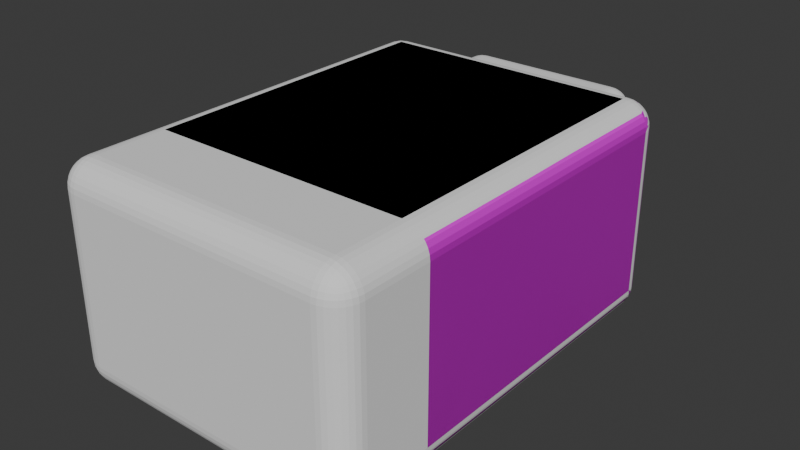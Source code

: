 # Source: hallwaySection_end_002.blend  (saved by Blender 4.0.36; exported with 4.5.12 LTS)
import bpy
from mathutils import Matrix  # noqa: F401  (used for matrix-valued properties, if any)

bpy.ops.wm.read_factory_settings(use_empty=True)
scene = bpy.context.scene
scene.name = 'Scene'

# ---- collections
col_collection = bpy.data.collections.new('Collection'); scene.collection.children.link(col_collection)
col_cutouts = bpy.data.collections.new('Cutouts'); scene.collection.children.link(col_cutouts)

# ---- images (referenced by path relative to the original .blend; pixels are not part of the script)
import os
ASSET_DIR = os.environ.get("B2B_ASSET_DIR", "")  # directory of the original .blend (textures are referenced by path, not embedded)
HERE = os.path.dirname(os.path.abspath(__file__))  # packed textures are extracted next to this script under _unpacked/

def load_image(name, relpath, width, height, colorspace="sRGB"):
    """Load a texture the original file referenced (path relative to the .blend, or extracted next to this script)."""
    p = next((c for c in (os.path.join(HERE, relpath), os.path.join(ASSET_DIR, relpath)) if relpath and os.path.exists(c)), "")
    if p:
        img = bpy.data.images.load(p, check_existing=True)
        img.name = name
    else:  # same state as the original file: an image datablock whose file is absent (Cycles renders it pink)
        img = bpy.data.images.new(name, width, height)
        img.source = "FILE"
        img.filepath = "//" + (relpath or name)
    img.colorspace_settings.name = colorspace
    return img
img_displacement_2k__tj4kedvcw_exr = load_image('Displacement_2K__tj4kedvcw.exr', 'Displacement_2K__tj4kedvcw.exr', 1024, 1024, 'Non-Color')
img_albedo_2k__tj4kedvcw_jpg = load_image('Albedo_2K__tj4kedvcw.jpg', 'Albedo_2K__tj4kedvcw.jpg', 1024, 1024, 'sRGB')
img_roughness_2k__tj4kedvcw_jpg = load_image('Roughness_2K__tj4kedvcw.jpg', 'Roughness_2K__tj4kedvcw.jpg', 1024, 1024, 'Non-Color')
img_normal_2k__tj4kedvcw_jpg = load_image('Normal_2K__tj4kedvcw.jpg', 'Normal_2K__tj4kedvcw.jpg', 1024, 1024, 'Non-Color')
img_ao_2k__tj4kedvcw_jpg = load_image('AO_2K__tj4kedvcw.jpg', 'AO_2K__tj4kedvcw.jpg', 1024, 1024, 'Non-Color')

# ---- materials (node trees are filled in below, after node groups)
mat_floor = bpy.data.materials.new('Floor')
mat_floor.use_transparent_shadow = False
mat_wall = bpy.data.materials.new('Wall')
mat_wall.use_transparent_shadow = False
mat_ceiling = bpy.data.materials.new('Ceiling')
mat_ceiling.use_transparent_shadow = False
mat_doorway = bpy.data.materials.new('Doorway')
mat_doorway.use_transparent_shadow = False

# ---- material node trees
mat_floor.use_nodes = True; mat_floor.node_tree.nodes.clear()
_N = mat_floor.node_tree.nodes; _L = mat_floor.node_tree.links
n0 = _N.new('ShaderNodeBsdfPrincipled'); n0.name = 'Principled BSDF'; n0.location = (10, 300)
n0.inputs[3].default_value = 1.45
n1 = _N.new('ShaderNodeOutputMaterial'); n1.name = 'Material Output'; n1.location = (300, 300)
_L.new(n0.outputs[0], n1.inputs[0])
n1.is_active_output = True
mat_wall.use_nodes = True; mat_wall.node_tree.nodes.clear()
_N = mat_wall.node_tree.nodes; _L = mat_wall.node_tree.links
n0 = _N.new('ShaderNodeOutputMaterial'); n0.name = 'Material Output'; n0.location = (300, 300)
n1 = _N.new('ShaderNodeBsdfPrincipled'); n1.name = 'Principled BSDF'; n1.location = (10, 300)
n1.inputs[3].default_value = 1.45
n2 = _N.new('ShaderNodeTexImage'); n2.name = 'Image Texture'; n2.location = (89, -1161)
n2.label = 'Displacement'
n2.image = img_displacement_2k__tj4kedvcw_exr
n3 = _N.new('ShaderNodeDisplacement'); n3.name = 'Displacement'; n3.location = (110, -400)
n3.inputs[2].default_value = 1.0
n4 = _N.new('ShaderNodeTexImage'); n4.name = 'Image Texture.001'; n4.location = (89, -321)
n4.label = 'Base Color'
n4.image = img_albedo_2k__tj4kedvcw_jpg
n5 = _N.new('ShaderNodeTexImage'); n5.name = 'Image Texture.002'; n5.location = (89, -601)
n5.label = 'Roughness'
n5.image = img_roughness_2k__tj4kedvcw_jpg
n6 = _N.new('ShaderNodeTexImage'); n6.name = 'Image Texture.003'; n6.location = (89, -881)
n6.label = 'Normal'
n6.image = img_normal_2k__tj4kedvcw_jpg
n7 = _N.new('ShaderNodeNormalMap'); n7.name = 'Normal Map'; n7.location = (-240, -340)
n8 = _N.new('ShaderNodeTexImage'); n8.name = 'Image Texture.004'; n8.location = (89, -41)
n8.label = 'Ambient Occlusion'
n8.image = img_ao_2k__tj4kedvcw_jpg
n9 = _N.new('ShaderNodeMapping'); n9.name = 'Mapping'; n9.location = (233, -41)
n10 = _N.new('NodeReroute'); n10.name = 'Reroute'; n10.location = (39, -711)
n10.width = 16
n10.socket_idname = 'NodeSocketVector'
n11 = _N.new('ShaderNodeTexCoord'); n11.name = 'Texture Coordinate'; n11.location = (33, -41)
n12 = _N.new('NodeFrame'); n12.name = 'Frame'; n12.location = (-1273, 341)
n12.label = 'Mapping'
n12.width = 405
n13 = _N.new('NodeFrame'); n13.name = 'Frame.001'; n13.location = (-629, 541)
n13.label = 'Textures'
n13.width = 362
n2.parent = n13
n4.parent = n13
n5.parent = n13
n6.parent = n13
n8.parent = n13
n9.parent = n12
n10.parent = n13
n11.parent = n12
_L.new(n1.outputs[0], n0.inputs[0])
_L.new(n2.outputs[0], n3.inputs[0])
_L.new(n3.outputs[0], n0.inputs[2])
_L.new(n4.outputs[0], n1.inputs[0])
_L.new(n5.outputs[0], n1.inputs[2])
_L.new(n6.outputs[0], n7.inputs[1])
_L.new(n7.outputs[0], n1.inputs[5])
_L.new(n10.outputs[0], n8.inputs[0])
_L.new(n10.outputs[0], n4.inputs[0])
_L.new(n10.outputs[0], n5.inputs[0])
_L.new(n10.outputs[0], n6.inputs[0])
_L.new(n10.outputs[0], n2.inputs[0])
_L.new(n9.outputs[0], n10.inputs[0])
_L.new(n11.outputs[2], n9.inputs[0])
n0.is_active_output = True
mat_ceiling.use_nodes = True; mat_ceiling.node_tree.nodes.clear()
_N = mat_ceiling.node_tree.nodes; _L = mat_ceiling.node_tree.links
n0 = _N.new('ShaderNodeBsdfPrincipled'); n0.name = 'Principled BSDF'; n0.location = (10, 300)
n0.inputs[3].default_value = 1.45
n1 = _N.new('ShaderNodeOutputMaterial'); n1.name = 'Material Output'; n1.location = (300, 300)
_L.new(n0.outputs[0], n1.inputs[0])
n1.is_active_output = True
mat_doorway.use_nodes = True; mat_doorway.node_tree.nodes.clear()
_N = mat_doorway.node_tree.nodes; _L = mat_doorway.node_tree.links
n0 = _N.new('ShaderNodeBsdfPrincipled'); n0.name = 'Principled BSDF'; n0.location = (10, 300)
n0.inputs[3].default_value = 1.45
n1 = _N.new('ShaderNodeOutputMaterial'); n1.name = 'Material Output'; n1.location = (300, 300)
_L.new(n0.outputs[0], n1.inputs[0])
n1.is_active_output = True

# ---- world
world_world = bpy.data.worlds.new('World'); scene.world = world_world
world_world.use_nodes = True; world_world.node_tree.nodes.clear()
_N = world_world.node_tree.nodes; _L = world_world.node_tree.links
n0 = _N.new('ShaderNodeOutputWorld'); n0.name = 'World Output'; n0.location = (300, 300)
n1 = _N.new('ShaderNodeBackground'); n1.name = 'Background'; n1.location = (10, 300)
n1.inputs[0].default_value = (0.05088, 0.05088, 0.05088, 1.0)
_L.new(n1.outputs[0], n0.inputs[0])
n0.is_active_output = True
world_world.color = (0.05088, 0.05088, 0.05088)
world_world.use_sun_shadow = False
world_world.sun_shadow_jitter_overblur = 0.0

# ---- meshes
me_cube_002 = bpy.data.meshes.new('Cube.002')
me_cube_002.from_pydata([(-3.5, -0.4, 0.1), (-3.8, -0.4, 0.4), (-3.5, -0.1, 0.4), (-3.559, -0.4, 0.1058), (-3.615, -0.4, 0.1228), (-3.667, -0.4, 0.1506), (-3.712, -0.4, 0.1879), (-3.5, -0.3415, 0.1058), (-3.561, -0.3397, 0.1125), (-3.618, -0.3396, 0.1308), (-3.667, -0.3401, 0.158), (-3.708, -0.3404, 0.192), (-3.5, -0.2852, 0.1228), (-3.561, -0.2824, 0.1309), (-3.616, -0.2839, 0.1491), (-3.661, -0.2874, 0.1736), (-3.697, -0.2894, 0.2028), (-3.5, -0.2333, 0.1506), (-3.56, -0.2328, 0.1583), (-3.613, -0.2386, 0.1737), (-3.653, -0.2467, 0.1926), (-3.684, -0.2511, 0.2159), (-3.673, -0.2268, 0.2268), (-3.794, -0.3415, 0.4), (-3.777, -0.2852, 0.4), (-3.749, -0.2333, 0.4), (-3.712, -0.1879, 0.4), (-3.794, -0.4, 0.3415), (-3.787, -0.3389, 0.3397), (-3.769, -0.2822, 0.3396), (-3.742, -0.2331, 0.3401), (-3.708, -0.1922, 0.3404), (-3.777, -0.4, 0.2852), (-3.769, -0.3389, 0.2824), (-3.751, -0.2836, 0.2839), (-3.726, -0.2386, 0.2874), (-3.697, -0.2028, 0.2894), (-3.749, -0.4, 0.2333), (-3.742, -0.3397, 0.2328), (-3.726, -0.2872, 0.2386), (-3.707, -0.2467, 0.2467), (-3.684, -0.2159, 0.2511), (-3.5, -0.1058, 0.3415), (-3.5, -0.1228, 0.2852), (-3.5, -0.1506, 0.2333), (-3.5, -0.1879, 0.1879), (-3.559, -0.1058, 0.4), (-3.56, -0.1125, 0.3389), (-3.56, -0.1308, 0.2822), (-3.56, -0.158, 0.2331), (-3.56, -0.192, 0.1922), (-3.615, -0.1228, 0.4), (-3.618, -0.1309, 0.3389), (-3.616, -0.1491, 0.2836), (-3.613, -0.1736, 0.2386), (-3.611, -0.2028, 0.2028), (-3.667, -0.1506, 0.4), (-3.667, -0.1583, 0.3397), (-3.661, -0.1737, 0.2872), (-3.653, -0.1926, 0.2467), (-3.649, -0.2159, 0.2159), (-3.5, -0.4, 2.6), (-3.5, -0.1, 2.3), (-3.8, -0.4, 2.3), (-3.5, -0.3415, 2.594), (-3.5, -0.2852, 2.577), (-3.5, -0.2333, 2.549), (-3.5, -0.1879, 2.512), (-3.559, -0.4, 2.594), (-3.56, -0.3389, 2.587), (-3.56, -0.2822, 2.569), (-3.56, -0.2331, 2.542), (-3.56, -0.1922, 2.508), (-3.615, -0.4, 2.577), (-3.618, -0.3389, 2.569), (-3.616, -0.2836, 2.551), (-3.613, -0.2386, 2.526), (-3.611, -0.2028, 2.497), (-3.667, -0.4, 2.549), (-3.667, -0.3397, 2.542), (-3.661, -0.2872, 2.526), (-3.653, -0.2467, 2.507), (-3.649, -0.2159, 2.484), (-3.673, -0.2268, 2.473), (-3.559, -0.1058, 2.3), (-3.615, -0.1228, 2.3), (-3.667, -0.1506, 2.3), (-3.712, -0.1879, 2.3), (-3.5, -0.1058, 2.359), (-3.561, -0.1125, 2.36), (-3.618, -0.1308, 2.36), (-3.667, -0.158, 2.36), (-3.708, -0.192, 2.36), (-3.5, -0.1228, 2.415), (-3.561, -0.1309, 2.418), (-3.616, -0.1491, 2.416), (-3.661, -0.1736, 2.413), (-3.697, -0.2028, 2.411), (-3.5, -0.1506, 2.467), (-3.56, -0.1583, 2.467), (-3.613, -0.1737, 2.461), (-3.653, -0.1926, 2.453), (-3.684, -0.2159, 2.449), (-3.794, -0.4, 2.359), (-3.777, -0.4, 2.415), (-3.749, -0.4, 2.467), (-3.712, -0.4, 2.512), (-3.794, -0.3415, 2.3), (-3.787, -0.3397, 2.361), (-3.769, -0.3396, 2.418), (-3.742, -0.3401, 2.467), (-3.708, -0.3404, 2.508), (-3.777, -0.2852, 2.3), (-3.769, -0.2824, 2.361), (-3.751, -0.2839, 2.416), (-3.726, -0.2874, 2.461), (-3.697, -0.2894, 2.497), (-3.749, -0.2333, 2.3), (-3.742, -0.2328, 2.36), (-3.726, -0.2386, 2.413), (-3.707, -0.2467, 2.453), (-3.684, -0.2511, 2.484), (-0.5, -0.4, 0.1), (-0.5, -0.1, 0.4), (-0.2, -0.4, 0.4), (-0.5, -0.3415, 0.1058), (-0.5, -0.2852, 0.1228), (-0.5, -0.2333, 0.1506), (-0.5, -0.1879, 0.1879), (-0.4415, -0.4, 0.1058), (-0.4397, -0.3389, 0.1125), (-0.4396, -0.2822, 0.1308), (-0.4401, -0.2331, 0.158), (-0.4404, -0.1922, 0.192), (-0.3852, -0.4, 0.1228), (-0.3824, -0.3389, 0.1309), (-0.3839, -0.2836, 0.1491), (-0.3874, -0.2386, 0.1736), (-0.3894, -0.2028, 0.2028), (-0.3333, -0.4, 0.1506), (-0.3328, -0.3397, 0.1583), (-0.3386, -0.2872, 0.1737), (-0.3467, -0.2467, 0.1926), (-0.3511, -0.2159, 0.2159), (-0.3268, -0.2268, 0.2268), (-0.4415, -0.1058, 0.4), (-0.3852, -0.1228, 0.4), (-0.3333, -0.1506, 0.4), (-0.2879, -0.1879, 0.4), (-0.5, -0.1058, 0.3415), (-0.4389, -0.1125, 0.3397), (-0.3822, -0.1308, 0.3396), (-0.3331, -0.158, 0.3401), (-0.2922, -0.192, 0.3404), (-0.5, -0.1228, 0.2852), (-0.4389, -0.1309, 0.2824), (-0.3836, -0.1491, 0.2839), (-0.3386, -0.1736, 0.2874), (-0.3028, -0.2028, 0.2894), (-0.5, -0.1506, 0.2333), (-0.4397, -0.1583, 0.2328), (-0.3872, -0.1737, 0.2386), (-0.3467, -0.1926, 0.2467), (-0.3159, -0.2159, 0.2511), (-0.2058, -0.4, 0.3415), (-0.2228, -0.4, 0.2852), (-0.2506, -0.4, 0.2333), (-0.2879, -0.4, 0.1879), (-0.2058, -0.3415, 0.4), (-0.2125, -0.3397, 0.3389), (-0.2308, -0.3396, 0.2822), (-0.258, -0.3401, 0.2331), (-0.292, -0.3404, 0.1922), (-0.2228, -0.2852, 0.4), (-0.2309, -0.2824, 0.3389), (-0.2491, -0.2839, 0.2836), (-0.2736, -0.2874, 0.2386), (-0.3028, -0.2894, 0.2028), (-0.2506, -0.2333, 0.4), (-0.2583, -0.2328, 0.3397), (-0.2737, -0.2386, 0.2872), (-0.2926, -0.2467, 0.2467), (-0.3159, -0.2511, 0.2159), (-0.5, -0.4, 2.6), (-0.2, -0.4, 2.3), (-0.5, -0.1, 2.3), (-0.4415, -0.4, 2.594), (-0.3852, -0.4, 2.577), (-0.3333, -0.4, 2.549), (-0.2879, -0.4, 2.512), (-0.5, -0.3415, 2.594), (-0.4389, -0.3397, 2.587), (-0.3822, -0.3396, 2.569), (-0.3331, -0.3401, 2.542), (-0.2922, -0.3404, 2.508), (-0.5, -0.2852, 2.577), (-0.4389, -0.2824, 2.569), (-0.3836, -0.2839, 2.551), (-0.3386, -0.2874, 2.526), (-0.3028, -0.2894, 2.497), (-0.5, -0.2333, 2.549), (-0.4397, -0.2328, 2.542), (-0.3872, -0.2386, 2.526), (-0.3467, -0.2467, 2.507), (-0.3159, -0.2511, 2.484), (-0.3268, -0.2268, 2.473), (-0.2058, -0.3415, 2.3), (-0.2228, -0.2852, 2.3), (-0.2506, -0.2333, 2.3), (-0.2879, -0.1879, 2.3), (-0.2058, -0.4, 2.359), (-0.2125, -0.3389, 2.36), (-0.2308, -0.2822, 2.36), (-0.258, -0.2331, 2.36), (-0.292, -0.1922, 2.36), (-0.2228, -0.4, 2.415), (-0.2309, -0.3389, 2.418), (-0.2491, -0.2836, 2.416), (-0.2736, -0.2386, 2.413), (-0.3028, -0.2028, 2.411), (-0.2506, -0.4, 2.467), (-0.2583, -0.3397, 2.467), (-0.2737, -0.2872, 2.461), (-0.2926, -0.2467, 2.453), (-0.3159, -0.2159, 2.449), (-0.5, -0.1058, 2.359), (-0.5, -0.1228, 2.415), (-0.5, -0.1506, 2.467), (-0.5, -0.1879, 2.512), (-0.4415, -0.1058, 2.3), (-0.4397, -0.1125, 2.361), (-0.4396, -0.1308, 2.418), (-0.4401, -0.158, 2.467), (-0.4404, -0.192, 2.508), (-0.3852, -0.1228, 2.3), (-0.3824, -0.1309, 2.361), (-0.3839, -0.1491, 2.416), (-0.3874, -0.1736, 2.461), (-0.3894, -0.2028, 2.497), (-0.3333, -0.1506, 2.3), (-0.3328, -0.1583, 2.36), (-0.3386, -0.1737, 2.413), (-0.3467, -0.1926, 2.453), (-0.3511, -0.2159, 2.484), (-3.125, 2.01e-07, 2.1), (-3.106, 2.19e-07, 2.196), (-3.12, 2.109e-07, 2.149), (-3.052, 2.28e-07, 2.277), (-2.924, 2.221e-07, 2.345), (-2.971, 2.267e-07, 2.331), (-3.014, 2.286e-07, 2.308), (-3.083, 2.247e-07, 2.239), (-0.9861, -1.037e-07, 2.308), (-1.029, -9.156e-08, 2.331), (-1.076, -8.073e-08, 2.345), (-0.9171, -1.303e-07, 2.239), (-0.8798, -1.563e-07, 2.149), (-0.894, -1.436e-07, 2.196), (-0.9482, -1.168e-07, 2.277), (-1.125, -7.168e-08, 2.35), (-2.875, 2.152e-07, 2.35), (-3.12, -1.635e-07, 0.3012), (-3.125, -1.579e-07, 0.35), (-3.083, -1.763e-07, 0.2111), (-3.113, -1.666e-07, 0.2778), (-3.106, -1.697e-07, 0.2543), (-3.014, -1.896e-07, 0.1421), (-2.924, -2.014e-07, 0.1048), (-2.971, -1.958e-07, 0.119), (-2.875, -2.062e-07, 0.1), (-3.052, -1.83e-07, 0.1732), (-1.029, -3.643e-07, 0.119), (-1.076, -3.617e-07, 0.1048), (-0.9482, -3.655e-07, 0.1732), (-0.9861, -3.656e-07, 0.1421), (-0.8869, -3.597e-07, 0.2778), (-0.8798, -3.578e-07, 0.3012), (-0.894, -3.616e-07, 0.2543), (-0.875, -3.531e-07, 0.35), (-0.875, -1.668e-07, 2.1), (-0.9171, -3.642e-07, 0.2111), (-1.125, -3.58e-07, 0.1), (-3.712, -4.0, 2.512), (-3.667, -4.0, 2.549), (-3.559, -4.0, 2.594), (-3.615, -4.0, 2.577), (-0.3333, -4.0, 2.549), (-0.3852, -4.0, 2.577), (-0.4415, -4.0, 2.594), (-3.5, -4.0, 2.6), (-0.2506, -4.0, 0.2333), (-0.2506, -4.0, 2.467), (-0.2573, -4.0, 2.475), (-0.2058, -4.0, 0.3415), (-0.2, -4.0, 0.4), (-0.2, -4.0, 2.3), (-0.2058, -4.0, 2.359), (-0.2228, -4.0, 0.2852), (-0.2228, -4.0, 2.415), (-0.2879, -4.0, 2.512), (-0.5, -4.0, 2.6), (-3.8, -4.0, 0.4), (-3.8, -4.0, 2.3), (-3.794, -4.0, 0.3415), (-3.794, -4.0, 2.359), (-3.777, -4.0, 2.415), (-3.749, -4.0, 0.2333), (-3.743, -4.0, 0.2251), (-3.749, -4.0, 2.467), (-3.777, -4.0, 0.2852), (-3.667, -4.0, 0.1506), (-3.559, -4.0, 0.1058), (-3.615, -4.0, 0.1228), (-0.4415, -4.0, 0.1058), (-0.3333, -4.0, 0.1506), (-0.2879, -4.0, 0.1879), (-0.5, -4.0, 0.1), (-0.3852, -4.0, 0.1228), (-3.5, -4.0, 0.1), (-3.712, -4.0, 0.1879), (-3.133, -0.1, 2.1), (-3.125, -0.09151, 2.1), (-3.131, -0.09958, 2.1), (-3.128, -0.09838, 2.1), (-3.127, -0.0965, 2.1), (-3.125, -0.09414, 2.1), (-3.129, -0.1, 2.15), (-3.12, -0.09151, 2.149), (-3.126, -0.09958, 2.15), (-3.124, -0.09838, 2.149), (-3.122, -0.0965, 2.149), (-3.121, -0.09414, 2.149), (-3.106, -0.09151, 2.196), (-3.114, -0.1, 2.199), (-3.106, -0.09414, 2.196), (-3.107, -0.0965, 2.196), (-3.109, -0.09838, 2.197), (-3.111, -0.09958, 2.198), (-3.052, -0.09151, 2.277), (-3.058, -0.1, 2.282), (-3.052, -0.09414, 2.277), (-3.053, -0.0965, 2.278), (-3.054, -0.09838, 2.279), (-3.056, -0.09958, 2.281), (-3.09, -0.1, 2.244), (-3.083, -0.09151, 2.239), (-3.088, -0.09958, 2.242), (-3.086, -0.09838, 2.241), (-3.084, -0.0965, 2.24), (-3.083, -0.09414, 2.239), (-0.9171, -0.09151, 2.239), (-0.91, -0.1, 2.244), (-0.9168, -0.09414, 2.239), (-0.9158, -0.0965, 2.24), (-0.9142, -0.09838, 2.241), (-0.9122, -0.09958, 2.242), (-0.9417, -0.1, 2.282), (-0.9482, -0.09151, 2.277), (-0.9437, -0.09958, 2.281), (-0.9455, -0.09838, 2.279), (-0.947, -0.0965, 2.278), (-0.9479, -0.09414, 2.277), (-0.8665, -0.1, 2.1), (-0.875, -0.09151, 2.1), (-0.8691, -0.09958, 2.1), (-0.8715, -0.09838, 2.1), (-0.8734, -0.0965, 2.1), (-0.8746, -0.09414, 2.1), (-0.8714, -0.1, 2.15), (-0.8798, -0.09151, 2.149), (-0.874, -0.09958, 2.15), (-0.8764, -0.09838, 2.149), (-0.8782, -0.0965, 2.149), (-0.8794, -0.09414, 2.149), (-0.8862, -0.1, 2.199), (-0.894, -0.09151, 2.196), (-0.8886, -0.09958, 2.198), (-0.8908, -0.09838, 2.197), (-0.8925, -0.0965, 2.196), (-0.8936, -0.09414, 2.196), (-0.9723, -0.09151, 2.297), (-0.9634, -0.1, 2.3), (-0.973, -0.09414, 2.298), (-0.9723, -0.0965, 2.299), (-0.9703, -0.09838, 2.299), (-0.9672, -0.09958, 2.3), (-3.028, -0.09151, 2.297), (-3.037, -0.1, 2.3), (-3.027, -0.09414, 2.298), (-3.028, -0.0965, 2.299), (-3.03, -0.09838, 2.299), (-3.033, -0.09958, 2.3), (-0.875, -0.09151, 0.3998), (-0.8665, -0.1, 0.4), (-0.8746, -0.09414, 0.3999), (-0.8734, -0.0965, 0.3999), (-0.8715, -0.09838, 0.4), (-0.8691, -0.09958, 0.4), (-3.125, -0.09151, 0.3998), (-3.133, -0.1, 0.4), (-3.125, -0.09414, 0.3999), (-3.127, -0.0965, 0.3999), (-3.128, -0.09838, 0.4), (-3.131, -0.09958, 0.4), (-2.875, -0.3898, 0.1), (-2.875, -0.4, 0.1), (-2.875, -0.3918, 0.1), (-2.875, -0.3939, 0.1), (-2.875, -0.3959, 0.1), (-2.875, -0.398, 0.1), (-1.125, -0.4, 0.1), (-1.125, -0.3898, 0.1), (-1.125, -0.398, 0.1), (-1.125, -0.3959, 0.1), (-1.125, -0.3939, 0.1), (-1.125, -0.3918, 0.1), (-2.93, -0.3532, 0.1046), (-2.924, -0.341, 0.1048), (-2.928, -0.3521, 0.1047), (-2.926, -0.3501, 0.1047), (-2.925, -0.3474, 0.1048), (-2.924, -0.3442, 0.1048), (-2.934, -0.3415, 0.1058), (-2.926, -0.3324, 0.1056), (-2.932, -0.341, 0.1058), (-2.93, -0.3397, 0.1057), (-2.928, -0.3377, 0.1057), (-2.927, -0.3352, 0.1057), (-1.066, -0.3415, 0.1058), (-1.074, -0.3324, 0.1056), (-1.068, -0.341, 0.1058), (-1.07, -0.3397, 0.1057), (-1.072, -0.3377, 0.1057), (-1.073, -0.3352, 0.1057), (-1.07, -0.3532, 0.1046), (-1.076, -0.341, 0.1048), (-1.072, -0.3521, 0.1047), (-1.074, -0.3501, 0.1047), (-1.075, -0.3474, 0.1048), (-1.076, -0.3442, 0.1048), (-2.979, -0.2967, 0.1194), (-2.971, -0.2882, 0.119), (-2.976, -0.2965, 0.1193), (-2.974, -0.2955, 0.1192), (-2.972, -0.2936, 0.1191), (-2.971, -0.2911, 0.119), (-2.985, -0.2852, 0.1228), (-2.977, -0.2767, 0.1225), (-2.983, -0.2848, 0.1228), (-2.981, -0.2836, 0.1228), (-2.979, -0.2817, 0.1227), (-2.978, -0.2793, 0.1226), (-1.023, -0.2767, 0.1225), (-1.015, -0.2852, 0.1228), (-1.022, -0.2793, 0.1226), (-1.021, -0.2817, 0.1227), (-1.019, -0.2836, 0.1228), (-1.017, -0.2848, 0.1228), (-1.021, -0.2967, 0.1194), (-1.029, -0.2882, 0.119), (-1.024, -0.2965, 0.1193), (-1.026, -0.2955, 0.1192), (-1.028, -0.2936, 0.1191), (-1.029, -0.2911, 0.119), (-3.022, -0.2484, 0.1425), (-3.014, -0.2399, 0.1421), (-3.02, -0.2482, 0.1424), (-3.017, -0.2471, 0.1423), (-3.015, -0.2452, 0.1422), (-3.014, -0.2427, 0.1422), (-3.032, -0.2333, 0.1506), (-3.024, -0.2249, 0.1501), (-3.03, -0.2329, 0.1505), (-3.027, -0.2317, 0.1505), (-3.025, -0.2299, 0.1504), (-3.024, -0.2275, 0.1503), (-0.9679, -0.2333, 0.1506), (-0.9764, -0.2249, 0.1501), (-0.9704, -0.2329, 0.1505), (-0.9727, -0.2317, 0.1505), (-0.9745, -0.2299, 0.1504), (-0.9758, -0.2275, 0.1503), (-0.9777, -0.2484, 0.1425), (-0.9861, -0.2399, 0.1421), (-0.9803, -0.2482, 0.1424), (-0.9826, -0.2471, 0.1423), (-0.9845, -0.2452, 0.1422), (-0.9857, -0.2427, 0.1422), (-3.052, -0.1967, 0.1732), (-3.06, -0.2053, 0.1736), (-3.052, -0.1995, 0.1732), (-3.053, -0.2019, 0.1733), (-3.055, -0.2038, 0.1734), (-3.058, -0.205, 0.1735), (-3.063, -0.1794, 0.1874), (-3.072, -0.1879, 0.1879), (-3.064, -0.182, 0.1875), (-3.065, -0.1844, 0.1877), (-3.067, -0.1863, 0.1878), (-3.069, -0.1875, 0.1878), (-0.9366, -0.1794, 0.1874), (-0.9281, -0.1879, 0.1879), (-0.9361, -0.182, 0.1875), (-0.9348, -0.1844, 0.1877), (-0.9329, -0.1863, 0.1878), (-0.9306, -0.1875, 0.1878), (-0.9398, -0.2053, 0.1736), (-0.9482, -0.1967, 0.1732), (-0.9424, -0.205, 0.1735), (-0.9448, -0.2038, 0.1734), (-0.9466, -0.2019, 0.1733), (-0.9478, -0.1995, 0.1732), (-3.091, -0.1685, 0.2115), (-3.083, -0.16, 0.2111), (-3.089, -0.1682, 0.2113), (-3.086, -0.167, 0.2113), (-3.084, -0.1651, 0.2112), (-3.083, -0.1627, 0.2111), (-3.103, -0.1506, 0.2333), (-3.094, -0.1421, 0.2328), (-3.1, -0.1501, 0.2333), (-3.098, -0.1489, 0.2332), (-3.096, -0.1471, 0.2331), (-3.095, -0.1447, 0.233), (-0.897, -0.1506, 0.2333), (-0.9055, -0.1421, 0.2328), (-0.8996, -0.1501, 0.2333), (-0.9019, -0.1489, 0.2332), (-0.9038, -0.1471, 0.2331), (-0.905, -0.1447, 0.233), (-0.9087, -0.1685, 0.2115), (-0.9171, -0.16, 0.2111), (-0.9113, -0.1682, 0.2113), (-0.9137, -0.167, 0.2113), (-0.9155, -0.1651, 0.2112), (-0.9167, -0.1627, 0.2111), (-3.114, -0.1391, 0.2547), (-3.106, -0.1306, 0.2543), (-3.112, -0.1388, 0.2546), (-3.109, -0.1376, 0.2545), (-3.108, -0.1357, 0.2544), (-3.106, -0.1333, 0.2543), (-3.124, -0.1228, 0.2852), (-3.115, -0.1144, 0.2847), (-3.121, -0.1224, 0.2852), (-3.119, -0.1212, 0.2851), (-3.117, -0.1193, 0.285), (-3.116, -0.117, 0.2849), (-0.8848, -0.1144, 0.2847), (-0.8763, -0.1228, 0.2852), (-0.8844, -0.117, 0.2849), (-0.8831, -0.1193, 0.285), (-0.8812, -0.1212, 0.2851), (-0.8789, -0.1224, 0.2852), (-0.8856, -0.1391, 0.2547), (-0.894, -0.1306, 0.2543), (-0.8882, -0.1388, 0.2546), (-0.8905, -0.1376, 0.2545), (-0.8924, -0.1357, 0.2544), (-0.8936, -0.1333, 0.2543), (-3.129, -0.1179, 0.3016), (-3.12, -0.1094, 0.3012), (-3.126, -0.1175, 0.3015), (-3.124, -0.1163, 0.3014), (-3.122, -0.1144, 0.3013), (-3.121, -0.112, 0.3012), (-3.133, -0.1058, 0.3415), (-3.124, -0.09731, 0.3409), (-3.13, -0.1054, 0.3414), (-3.128, -0.1042, 0.3414), (-3.126, -0.1023, 0.3412), (-3.125, -0.09992, 0.3411), (-0.8674, -0.1058, 0.3415), (-0.8759, -0.09731, 0.3409), (-0.87, -0.1054, 0.3414), (-0.8724, -0.1042, 0.3414), (-0.8742, -0.1023, 0.3412), (-0.8755, -0.09992, 0.3411), (-0.8713, -0.1179, 0.3016), (-0.8798, -0.1094, 0.3012), (-0.8739, -0.1175, 0.3015), (-0.8763, -0.1163, 0.3014), (-0.8782, -0.1144, 0.3013), (-0.8794, -0.112, 0.3012), (-3.125, -0.09642, 0.35), (-3.133, -0.1049, 0.3504), (-3.125, -0.09905, 0.35), (-3.127, -0.1014, 0.3501), (-3.128, -0.1033, 0.3502), (-3.131, -0.1045, 0.3503), (-0.8665, -0.1049, 0.3504), (-0.875, -0.09642, 0.35), (-0.8691, -0.1045, 0.3503), (-0.8715, -0.1033, 0.3502), (-0.8734, -0.1014, 0.3501), (-0.8746, -0.09905, 0.35), (-2.875, -0.1057, 2.358), (-2.875, -0.09679, 2.35), (-2.875, -0.1051, 2.356), (-2.875, -0.1037, 2.353), (-2.875, -0.1017, 2.352), (-2.875, -0.09935, 2.35), (-1.026, -0.1038, 2.338), (-1.029, -0.09491, 2.331), (-1.027, -0.1032, 2.336), (-1.028, -0.1018, 2.334), (-1.029, -0.09984, 2.332), (-1.029, -0.09746, 2.331), (-1.076, -0.09632, 2.345), (-1.075, -0.1052, 2.353), (-1.076, -0.09887, 2.346), (-1.076, -0.1012, 2.347), (-1.076, -0.1032, 2.348), (-1.075, -0.1046, 2.351), (-1.125, -0.1057, 2.358), (-1.125, -0.09679, 2.35), (-1.125, -0.1051, 2.356), (-1.125, -0.1037, 2.353), (-1.125, -0.1017, 2.352), (-1.125, -0.09935, 2.35), (-3.019, -0.1014, 2.314), (-3.014, -0.09263, 2.308), (-3.018, -0.1008, 2.312), (-3.016, -0.09947, 2.31), (-3.015, -0.09754, 2.309), (-3.014, -0.09518, 2.308), (-2.974, -0.1038, 2.338), (-2.971, -0.09491, 2.331), (-2.973, -0.1032, 2.336), (-2.972, -0.1018, 2.334), (-2.971, -0.09984, 2.332), (-2.971, -0.09746, 2.331), (-2.925, -0.1052, 2.353), (-2.924, -0.09632, 2.345), (-2.925, -0.1046, 2.351), (-2.924, -0.1032, 2.348), (-2.924, -0.1012, 2.347), (-2.924, -0.09887, 2.346), (-0.9807, -0.1014, 2.314), (-0.9861, -0.09263, 2.308), (-0.9823, -0.1008, 2.312), (-0.9839, -0.09948, 2.31), (-0.9851, -0.09754, 2.309), (-0.9858, -0.09518, 2.308), (-0.4415, -4.0, 0.1058), (-0.5, -4.0, 0.1), (-0.3852, -4.0, 0.1228), (-0.3852, -0.4, 2.577), (-0.3852, -4.0, 2.577), (-0.2, -0.4, 2.3), (-0.2058, -0.4, 2.359), (-0.2, -4.0, 2.3), (-0.2058, -4.0, 2.359), (-0.2228, -4.0, 2.415), (-0.4415, -4.0, 2.594), (-0.5, -4.0, 2.6), (-0.4415, -0.4, 0.1058), (-0.3852, -0.4, 0.1228), (-0.2506, -4.0, 2.467), (-0.2573, -4.0, 2.475), (-0.3333, -0.4, 0.1506), (-0.3333, -4.0, 0.1506), (-0.2879, -4.0, 0.1879), (-0.5, -0.4, 0.1), (-0.4415, -0.4, 2.594), (-0.2228, -0.4, 2.415), (-0.2506, -4.0, 0.2333), (-0.2228, -4.0, 0.2852), (-0.2879, -0.4, 0.1879), (-0.3333, -0.4, 2.549), (-0.2228, -0.4, 0.2852), (-0.2879, -0.4, 2.512), (-0.2506, -0.4, 2.467), (-0.2058, -4.0, 0.3415), (-0.2, -4.0, 0.4), (-0.2879, -4.0, 2.512), (-0.2, -0.4, 0.4), (-0.2058, -0.4, 0.3415), (-0.2506, -0.4, 0.2333), (-0.5, -0.4, 2.6), (-0.3333, -4.0, 2.549)], [], [(316, 313, 644, 645), (289, 61, 183, 300), (1, 63, 302, 301), (584, 262, 244, 321, 398), (350, 255, 257, 375), (8, 3, 0, 7), (9, 4, 3, 8), (10, 5, 4, 9), (11, 6, 5, 10), (13, 8, 7, 12), (14, 9, 8, 13), (15, 10, 9, 14), (16, 11, 10, 15), (18, 13, 12, 17), (19, 14, 13, 18), (20, 15, 14, 19), (21, 16, 15, 20), (50, 18, 17, 45), (55, 19, 18, 50), (60, 20, 19, 55), (22, 21, 20, 60), (23, 1, 27, 28), (24, 23, 28, 29), (25, 24, 29, 30), (25, 30, 31, 26), (28, 27, 32, 33), (28, 33, 34, 29), (29, 34, 35, 30), (30, 35, 36, 31), (32, 37, 38, 33), (33, 38, 39, 34), (34, 39, 40, 35), (35, 40, 41, 36), (37, 6, 11, 38), (38, 11, 16, 39), (39, 16, 21, 40), (40, 21, 22, 41), (47, 42, 2, 46), (48, 43, 42, 47), (49, 44, 43, 48), (50, 45, 44, 49), (52, 47, 46, 51), (53, 48, 47, 52), (48, 53, 54, 49), (49, 54, 55, 50), (57, 52, 51, 56), (52, 57, 58, 53), (53, 58, 59, 54), (54, 59, 60, 55), (26, 31, 57, 56), (31, 36, 58, 57), (36, 41, 59, 58), (41, 22, 60, 59), (69, 64, 61, 68), (70, 65, 64, 69), (71, 66, 65, 70), (72, 67, 66, 71), (69, 68, 73, 74), (70, 69, 74, 75), (76, 71, 70, 75), (77, 72, 71, 76), (74, 73, 78, 79), (80, 75, 74, 79), (81, 76, 75, 80), (82, 77, 76, 81), (79, 78, 106, 111), (116, 80, 79, 111), (121, 81, 80, 116), (83, 82, 81, 121), (89, 84, 62, 88), (90, 85, 84, 89), (91, 86, 85, 90), (92, 87, 86, 91), (94, 89, 88, 93), (95, 90, 89, 94), (96, 91, 90, 95), (97, 92, 91, 96), (99, 94, 93, 98), (100, 95, 94, 99), (101, 96, 95, 100), (102, 97, 96, 101), (72, 99, 98, 67), (77, 100, 99, 72), (82, 101, 100, 77), (83, 102, 101, 82), (103, 63, 107, 108), (104, 103, 108, 109), (105, 104, 109, 110), (106, 105, 110, 111), (108, 107, 112, 113), (109, 108, 113, 114), (110, 109, 114, 115), (111, 110, 115, 116), (113, 112, 117, 118), (114, 113, 118, 119), (115, 114, 119, 120), (116, 115, 120, 121), (92, 118, 117, 87), (97, 119, 118, 92), (102, 120, 119, 97), (83, 121, 120, 102), (125, 122, 129, 130), (126, 125, 130, 131), (127, 126, 131, 132), (128, 127, 132, 133), (130, 129, 134, 135), (131, 130, 135, 136), (132, 131, 136, 137), (133, 132, 137, 138), (135, 134, 139, 140), (136, 135, 140, 141), (137, 136, 141, 142), (138, 137, 142, 143), (140, 139, 167, 172), (141, 140, 172, 177), (142, 141, 177, 182), (143, 142, 182, 144), (145, 123, 149, 150), (146, 145, 150, 151), (147, 146, 151, 152), (147, 152, 153, 148), (150, 149, 154, 155), (150, 155, 156, 151), (151, 156, 157, 152), (152, 157, 158, 153), (154, 159, 160, 155), (155, 160, 161, 156), (156, 161, 162, 157), (157, 162, 163, 158), (159, 128, 133, 160), (160, 133, 138, 161), (161, 138, 143, 162), (162, 143, 144, 163), (124, 168, 169, 164), (164, 169, 170, 165), (165, 170, 171, 166), (166, 171, 172, 167), (168, 173, 174, 169), (169, 174, 175, 170), (170, 175, 176, 171), (171, 176, 177, 172), (173, 178, 179, 174), (174, 179, 180, 175), (175, 180, 181, 176), (176, 181, 182, 177), (178, 148, 153, 179), (179, 153, 158, 180), (180, 158, 163, 181), (181, 163, 144, 182), (183, 190, 191, 186), (186, 191, 192, 187), (187, 192, 193, 188), (194, 189, 188, 193), (190, 195, 196, 191), (197, 192, 191, 196), (198, 193, 192, 197), (199, 194, 193, 198), (201, 196, 195, 200), (202, 197, 196, 201), (203, 198, 197, 202), (204, 199, 198, 203), (233, 201, 200, 228), (238, 202, 201, 233), (243, 203, 202, 238), (205, 204, 203, 243), (184, 210, 211, 206), (206, 211, 212, 207), (207, 212, 213, 208), (214, 209, 208, 213), (210, 215, 216, 211), (217, 212, 211, 216), (218, 213, 212, 217), (219, 214, 213, 218), (221, 216, 215, 220), (222, 217, 216, 221), (223, 218, 217, 222), (224, 219, 218, 223), (189, 194, 221, 220), (194, 199, 222, 221), (199, 204, 223, 222), (204, 205, 224, 223), (225, 185, 229, 230), (226, 225, 230, 231), (227, 226, 231, 232), (228, 227, 232, 233), (230, 229, 234, 235), (231, 230, 235, 236), (232, 231, 236, 237), (233, 232, 237, 238), (235, 234, 239, 240), (236, 235, 240, 241), (237, 236, 241, 242), (238, 237, 242, 243), (214, 240, 239, 209), (219, 241, 240, 214), (224, 242, 241, 219), (205, 243, 242, 224), (318, 0, 3, 311), (311, 3, 4, 312), (312, 4, 5, 310), (310, 5, 6, 319), (307, 319, 6, 37, 306), (306, 37, 32, 309), (309, 32, 27, 303), (303, 27, 1, 301), (284, 68, 61, 289), (285, 73, 68, 284), (283, 78, 73, 285), (282, 106, 78, 283), (308, 105, 106, 282), (305, 104, 105, 308), (304, 103, 104, 305), (302, 63, 103, 304), (84, 46, 2, 62), (85, 51, 46, 84), (86, 56, 51, 85), (87, 26, 56, 86), (117, 25, 26, 87), (112, 24, 25, 117), (107, 23, 24, 112), (63, 1, 23, 107), (435, 272, 281, 411), (441, 268, 266, 465, 447), (459, 271, 272, 435, 429), (483, 274, 271, 459, 452), (453, 126, 127, 476, 482), (488, 270, 263, 513, 494), (507, 273, 274, 483, 477), (273, 507, 500, 531, 280), (501, 128, 159, 524, 530), (537, 265, 264, 261, 561, 543), (280, 531, 525, 555, 277), (261, 262, 584, 567, 561), (275, 277, 555, 548, 579, 276), (2, 42, 566, 585, 399), (410, 412, 413, 414, 415, 411, 281, 269, 404, 406, 407, 408, 409, 405), (61, 64, 190, 183), (64, 65, 195, 190), (65, 66, 200, 195), (66, 67, 228, 200), (228, 67, 98, 227), (98, 93, 226, 227), (93, 88, 225, 226), (149, 123, 393, 590, 572), (206, 168, 124, 184), (207, 173, 168, 206), (208, 178, 173, 207), (208, 209, 148, 178), (239, 147, 148, 209), (234, 146, 147, 239), (229, 145, 146, 234), (185, 123, 145, 229), (165, 166, 678, 670), (286, 287, 648, 680), (215, 210, 650, 665), (187, 188, 669, 647), (314, 315, 662, 661), (166, 167, 668, 678), (287, 288, 654, 648), (220, 215, 665, 672), (122, 316, 645, 663), (290, 297, 667, 666), (292, 299, 675, 659), (164, 165, 670, 677), (139, 134, 657, 660), (298, 291, 658, 653), (167, 139, 660, 668), (124, 164, 677, 676), (316, 122, 0, 318), (375, 257, 256, 369), (253, 252, 639, 603), (246, 245, 332, 327), (422, 7, 0, 122, 125, 428, 434, 410, 405, 416), (446, 12, 7, 422, 440), (470, 17, 12, 446, 464), (495, 45, 17, 470, 489), (518, 44, 45, 495, 512), (542, 43, 44, 518, 536), (566, 42, 43, 542, 560), (591, 278, 276, 579, 573), (260, 259, 615, 597), (249, 248, 633, 627), (357, 258, 255, 350), (247, 250, 621, 386, 338), (345, 251, 247, 338), (245, 251, 345, 332), (62, 2, 399, 320, 326, 333, 344, 339, 387), (417, 267, 268, 441, 423), (125, 126, 453, 458, 428), (465, 266, 270, 488, 471), (476, 127, 128, 501, 506), (513, 263, 265, 537, 519), (524, 159, 154, 549, 554), (549, 154, 149, 572, 578), (248, 260, 597, 633), (250, 249, 627, 621), (259, 254, 608, 615), (254, 253, 603, 608), (369, 256, 279, 363), (123, 185, 381, 356, 351, 374, 368, 362, 393), (252, 258, 357, 380, 639), (381, 185, 225, 88, 62, 387, 620, 626, 632, 596, 614, 609, 602, 638), (363, 279, 278, 591, 392), (404, 269, 267, 417), (327, 332, 334, 331), (331, 334, 335, 330), (330, 335, 336, 329), (329, 336, 337, 328), (328, 337, 333, 326), (423, 441, 445, 427), (427, 445, 444, 426), (426, 444, 443, 425), (425, 443, 442, 424), (424, 442, 440, 422), (471, 488, 490, 475), (475, 490, 491, 474), (474, 491, 492, 473), (473, 492, 493, 472), (472, 493, 489, 470), (519, 537, 541, 523), (523, 541, 540, 522), (522, 540, 539, 521), (521, 539, 538, 520), (520, 538, 536, 518), (567, 584, 586, 571), (571, 586, 587, 570), (570, 587, 588, 569), (569, 588, 589, 568), (568, 589, 585, 566), (549, 578, 580, 553), (553, 580, 581, 552), (552, 581, 582, 551), (551, 582, 583, 550), (550, 583, 579, 548), (596, 632, 634, 598), (598, 634, 635, 599), (599, 635, 636, 600), (600, 636, 637, 601), (601, 637, 633, 597), (321, 327, 331, 325), (325, 331, 330, 324), (324, 330, 329, 323), (323, 329, 328, 322), (322, 328, 326, 320), (368, 374, 376, 370), (370, 376, 377, 371), (371, 377, 378, 372), (372, 378, 379, 373), (373, 379, 375, 369), (320, 399, 403, 322), (322, 403, 402, 323), (323, 402, 401, 324), (324, 401, 400, 325), (325, 400, 398, 321), (417, 423, 427, 421), (421, 427, 426, 420), (420, 426, 425, 419), (419, 425, 424, 418), (418, 424, 422, 416), (465, 471, 475, 469), (469, 475, 474, 468), (468, 474, 473, 467), (467, 473, 472, 466), (466, 472, 470, 464), (513, 519, 523, 517), (517, 523, 522, 516), (516, 522, 521, 515), (515, 521, 520, 514), (514, 520, 518, 512), (561, 567, 571, 565), (565, 571, 570, 564), (564, 570, 569, 563), (563, 569, 568, 562), (562, 568, 566, 560), (609, 614, 616, 613), (613, 616, 617, 612), (612, 617, 618, 611), (611, 618, 619, 610), (610, 619, 615, 608), (339, 344, 346, 343), (343, 346, 347, 342), (342, 347, 348, 341), (341, 348, 349, 340), (340, 349, 345, 338), (338, 386, 388, 340), (340, 388, 389, 341), (341, 389, 390, 342), (342, 390, 391, 343), (343, 391, 387, 339), (386, 621, 625, 388), (388, 625, 624, 389), (389, 624, 623, 390), (390, 623, 622, 391), (391, 622, 620, 387), (627, 633, 637, 631), (631, 637, 636, 630), (630, 636, 635, 629), (629, 635, 634, 628), (628, 634, 632, 626), (332, 345, 349, 334), (334, 349, 348, 335), (335, 348, 347, 336), (336, 347, 346, 337), (337, 346, 344, 333), (429, 435, 439, 433), (433, 439, 438, 432), (432, 438, 437, 431), (431, 437, 436, 430), (430, 436, 434, 428), (428, 458, 460, 430), (430, 460, 461, 431), (431, 461, 462, 432), (432, 462, 463, 433), (433, 463, 459, 429), (477, 483, 487, 481), (481, 487, 486, 480), (480, 486, 485, 479), (479, 485, 484, 478), (478, 484, 482, 476), (476, 506, 508, 478), (478, 508, 509, 479), (479, 509, 510, 480), (480, 510, 511, 481), (481, 511, 507, 477), (525, 531, 535, 529), (529, 535, 534, 528), (528, 534, 533, 527), (527, 533, 532, 526), (526, 532, 530, 524), (524, 554, 556, 526), (526, 556, 557, 527), (527, 557, 558, 528), (528, 558, 559, 529), (529, 559, 555, 525), (573, 579, 583, 577), (577, 583, 582, 576), (576, 582, 581, 575), (575, 581, 580, 574), (574, 580, 578, 572), (572, 590, 592, 574), (574, 592, 593, 575), (575, 593, 594, 576), (576, 594, 595, 577), (577, 595, 591, 573), (621, 627, 631, 625), (625, 631, 630, 624), (624, 630, 629, 623), (623, 629, 628, 622), (622, 628, 626, 620), (381, 638, 640, 385), (385, 640, 641, 384), (384, 641, 642, 383), (383, 642, 643, 382), (382, 643, 639, 380), (548, 555, 559, 550), (550, 559, 558, 551), (551, 558, 557, 552), (552, 557, 556, 553), (553, 556, 554, 549), (351, 356, 358, 355), (355, 358, 359, 354), (354, 359, 360, 353), (353, 360, 361, 352), (352, 361, 357, 350), (350, 375, 379, 352), (352, 379, 378, 353), (353, 378, 377, 354), (354, 377, 376, 355), (355, 376, 374, 351), (447, 465, 469, 451), (451, 469, 468, 450), (450, 468, 467, 449), (449, 467, 466, 448), (448, 466, 464, 446), (494, 513, 517, 496), (496, 517, 516, 497), (497, 516, 515, 498), (498, 515, 514, 499), (499, 514, 512, 495), (543, 561, 565, 547), (547, 565, 564, 546), (546, 564, 563, 545), (545, 563, 562, 544), (544, 562, 560, 542), (399, 585, 589, 403), (403, 589, 588, 402), (402, 588, 587, 401), (401, 587, 586, 400), (400, 586, 584, 398), (441, 447, 451, 445), (445, 451, 450, 444), (444, 450, 449, 443), (443, 449, 448, 442), (442, 448, 446, 440), (488, 494, 496, 490), (490, 496, 497, 491), (491, 497, 498, 492), (492, 498, 499, 493), (493, 499, 495, 489), (537, 543, 547, 541), (541, 547, 546, 540), (540, 546, 545, 539), (539, 545, 544, 538), (538, 544, 542, 536), (392, 591, 595, 394), (394, 595, 594, 395), (395, 594, 593, 396), (396, 593, 592, 397), (397, 592, 590, 393), (404, 417, 421, 406), (406, 421, 420, 407), (407, 420, 419, 408), (408, 419, 418, 409), (409, 418, 416, 405), (362, 368, 370, 364), (364, 370, 371, 365), (365, 371, 372, 366), (366, 372, 373, 367), (367, 373, 369, 363), (363, 392, 394, 367), (367, 394, 395, 366), (366, 395, 396, 365), (365, 396, 397, 364), (364, 397, 393, 362), (410, 434, 436, 412), (412, 436, 437, 413), (413, 437, 438, 414), (414, 438, 439, 415), (415, 439, 435, 411), (602, 609, 613, 604), (604, 613, 612, 605), (605, 612, 611, 606), (606, 611, 610, 607), (607, 610, 608, 603), (603, 639, 643, 607), (607, 643, 642, 606), (606, 642, 641, 605), (605, 641, 640, 604), (604, 640, 638, 602), (356, 381, 385, 358), (358, 385, 384, 359), (359, 384, 383, 360), (360, 383, 382, 361), (361, 382, 380, 357), (452, 459, 463, 454), (454, 463, 462, 455), (455, 462, 461, 456), (456, 461, 460, 457), (457, 460, 458, 453), (453, 482, 484, 457), (457, 484, 485, 456), (456, 485, 486, 455), (455, 486, 487, 454), (454, 487, 483, 452), (500, 507, 511, 502), (502, 511, 510, 503), (503, 510, 509, 504), (504, 509, 508, 505), (505, 508, 506, 501), (501, 530, 532, 505), (505, 532, 533, 504), (504, 533, 534, 503), (503, 534, 535, 502), (502, 535, 531, 500), (597, 615, 619, 601), (601, 619, 618, 600), (600, 618, 617, 599), (599, 617, 616, 598), (598, 616, 614, 596), (244, 246, 327, 321), (649, 676, 674, 651), (644, 656, 663, 645), (646, 657, 656, 644), (661, 660, 657, 646), (662, 668, 660, 661), (666, 678, 668, 662), (667, 670, 678, 666), (673, 677, 670, 667), (674, 676, 677, 673), (655, 679, 664, 654), (654, 664, 647, 648), (648, 647, 669, 680), (680, 669, 671, 675), (675, 671, 672, 658, 659), (658, 672, 665, 653), (653, 665, 650, 652), (652, 650, 649, 651), (183, 186, 664, 679), (189, 220, 672, 671), (296, 298, 653, 652), (313, 317, 646, 644), (295, 296, 652, 651), (134, 129, 656, 657), (184, 124, 676, 649), (293, 294, 674, 673), (210, 184, 649, 650), (288, 300, 655, 654), (294, 295, 651, 674), (297, 293, 673, 667), (315, 290, 666, 662), (291, 292, 659, 658), (188, 189, 671, 669), (299, 286, 680, 675), (300, 183, 679, 655), (317, 314, 661, 646), (186, 187, 647, 664), (129, 122, 663, 656)])
me_cube_002.polygons.foreach_set('material_index', [0, 2, 1, 3, 3, 1, 1, 1, 1, 1, 1, 1, 1, 1, 1, 1, 1, 1, 1, 1, 1, 1, 1, 1, 1, 1, 1, 1, 1, 1, 1, 1, 1, 1, 1, 1, 1, 1, 1, 1, 1, 1, 1, 1, 1, 1, 1, 1, 1, 1, 1, 1, 1, 1, 1, 1, 1, 1, 1, 1, 1, 1, 1, 1, 1, 1, 1, 1, 1, 1, 1, 1, 1, 1, 1, 1, 1, 1, 1, 1, 1, 1, 1, 1, 1, 1, 1, 1, 1, 1, 1, 1, 1, 1, 1, 1, 1, 1, 1, 1, 1, 1, 1, 1, 1, 1, 1, 1, 1, 1, 1, 1, 1, 1, 1, 1, 1, 1, 1, 1, 1, 1, 1, 1, 1, 1, 1, 1, 1, 1, 1, 1, 1, 1, 1, 1, 1, 1, 1, 1, 1, 1, 1, 1, 1, 1, 1, 1, 1, 1, 1, 1, 1, 1, 1, 1, 1, 1, 1, 1, 1, 1, 1, 1, 1, 1, 1, 1, 1, 1, 1, 1, 1, 1, 1, 1, 1, 1, 1, 1, 1, 1, 1, 1, 1, 1, 1, 1, 1, 1, 1, 1, 1, 1, 1, 1, 1, 1, 1, 1, 1, 1, 1, 1, 1, 1, 1, 1, 1, 1, 1, 1, 1, 1, 1, 1, 1, 1, 1, 1, 1, 3, 3, 3, 3, 1, 3, 3, 3, 1, 3, 3, 3, 3, 1, 0, 1, 1, 1, 1, 1, 1, 1, 1, 1, 1, 1, 1, 1, 1, 1, 1, 1, 0, 1, 1, 0, 1, 0, 1, 0, 0, 0, 1, 1, 0, 1, 1, 0, 3, 3, 3, 0, 1, 1, 1, 1, 1, 1, 3, 3, 3, 3, 3, 3, 3, 1, 3, 1, 3, 1, 3, 1, 1, 3, 3, 3, 3, 3, 1, 3, 1, 3, 3, 1, 1, 1, 1, 1, 1, 1, 1, 1, 1, 1, 1, 1, 1, 1, 1, 1, 1, 1, 1, 1, 1, 1, 1, 1, 1, 1, 1, 1, 1, 1, 1, 1, 1, 1, 1, 1, 1, 1, 1, 1, 1, 1, 1, 1, 1, 1, 1, 1, 1, 1, 1, 0, 0, 0, 1, 1, 1, 1, 1, 1, 1, 1, 1, 1, 1, 1, 1, 1, 1, 1, 1, 1, 1, 1, 1, 1, 1, 1, 1, 1, 1, 1, 1, 1, 1, 1, 1, 1, 1, 1, 1, 1, 1, 1, 1, 1, 1, 1, 1, 1, 1, 0, 0, 0, 1, 1, 1, 1, 1, 1, 1, 1, 1, 1, 1, 1, 1, 1, 1, 1, 1, 1, 1, 1, 1, 1, 1, 1, 1, 1, 1, 1, 1, 1, 1, 1, 1, 1, 1, 1, 1, 1, 1, 1, 1, 1, 1, 1, 1, 1, 1, 1, 1, 1, 1, 1, 1, 1, 1, 1, 1, 1, 1, 1, 1, 1, 1, 1, 1, 1, 1, 1, 1, 1, 1, 1, 1, 1, 1, 1, 1, 1, 1, 1, 1, 1, 1, 1, 1, 1, 1, 1, 1, 1, 1, 1, 1, 1, 1, 1, 1, 1, 1, 1, 1, 1, 0, 0, 0, 1, 1, 1, 1, 1, 1, 1, 1, 1, 1, 0, 0, 0, 1, 1, 1, 1, 1, 1, 1, 1, 1, 1, 1, 1, 1, 1, 1, 1, 1, 1, 1, 1, 1, 1, 1, 1, 1, 1, 1, 1, 1, 1, 1, 1, 1, 1, 1, 1, 1, 1, 1, 1, 1, 1, 3, 1, 1, 1, 1, 1, 1, 1, 1, 1, 1, 1, 1, 1, 1, 1, 1, 1, 1, 1, 0, 0, 0, 1, 1, 0, 1, 0, 0, 0, 0, 0, 1, 0, 2, 0, 1, 1])
_uv = me_cube_002.uv_layers.new(name='UVMap')
_uv.uv.foreach_set('vector', [0.0, 0.0, 0.0, 0.0, 0.0, 0.0, 0.0, 0.0, -0.3333, 1.4, -0.3333, -0.4, 1.167, -0.4, 1.167, 1.4, 1.295, 0.02515, 1.295, 0.9751, -0.5055, 0.9749, -0.5053, 0.02487, 0.07784, -1.008, 0.126, -1.008, 0.126, -0.1334, 0.0803, -0.1334, 0.0803, -0.9834, 0.08029, 1.06, 0.126, 1.06, 0.126, 1.084, 0.08029, 1.084, -0.7283, -0.04939, -0.7508, -0.07612, -0.7245, -0.09894, -0.7019, -0.07247, -0.7509, -0.02554, -0.7755, -0.05066, -0.7508, -0.07612, -0.7283, -0.04939, -0.7691, -0.0008724, -0.7973, -0.02186, -0.7755, -0.05066, -0.7509, -0.02554, -0.7829, 0.02463, -0.8151, 0.01011, -0.7973, -0.02186, -0.7691, -0.0008724, -0.7083, -0.02441, -0.7283, -0.04939, -0.7019, -0.07247, -0.6838, -0.04558, -0.7294, -0.003467, -0.7509, -0.02554, -0.7283, -0.04939, -0.7083, -0.02441, -0.746, 0.01646, -0.7691, -0.0008724, -0.7509, -0.02554, -0.7294, -0.003467, -0.7578, 0.03635, -0.7829, 0.02463, -0.7691, -0.0008724, -0.746, 0.01646, -0.6916, -0.00152, -0.7083, -0.02441, -0.6838, -0.04558, -0.6676, -0.01971, -0.7122, 0.01535, -0.7294, -0.003467, -0.7083, -0.02441, -0.6916, -0.00152, -0.7282, 0.03003, -0.746, 0.01646, -0.7294, -0.003467, -0.7122, 0.01535, -0.7391, 0.04509, -0.7578, 0.03635, -0.746, 0.01646, -0.7282, 0.03003, -0.6779, 0.01994, -0.6916, -0.00152, -0.6676, -0.01971, -0.653, 0.005633, -0.6991, 0.03281, -0.7122, 0.01535, -0.6916, -0.00152, -0.6779, 0.01994, -0.7157, 0.04341, -0.7282, 0.03003, -0.7122, 0.01535, -0.6991, 0.03281, -0.7269, 0.0509, -0.7391, 0.04509, -0.7282, 0.03003, -0.7157, 0.04341, -0.8027, 0.1448, -0.8333, 0.1478, -0.836, 0.1145, -0.8024, 0.1131, -0.7732, 0.1421, -0.8027, 0.1448, -0.8024, 0.1131, -0.7723, 0.112, -0.7446, 0.139, -0.7732, 0.1421, -0.7723, 0.112, -0.7454, 0.1104, -0.7446, 0.139, -0.7454, 0.1104, -0.7207, 0.1077, -0.7167, 0.1353, -0.8024, 0.1131, -0.836, 0.1145, -0.8342, 0.07967, -0.7995, 0.08135, -0.8024, 0.1131, -0.7995, 0.08135, -0.7698, 0.08325, -0.7723, 0.112, -0.7723, 0.112, -0.7698, 0.08325, -0.745, 0.08448, -0.7454, 0.1104, -0.7454, 0.1104, -0.745, 0.08448, -0.7236, 0.08362, -0.7207, 0.1077, -0.8342, 0.07967, -0.8273, 0.04454, -0.793, 0.05165, -0.7995, 0.08135, -0.7995, 0.08135, -0.793, 0.05165, -0.7653, 0.05808, -0.7698, 0.08325, -0.7698, 0.08325, -0.7653, 0.05808, -0.7438, 0.06301, -0.745, 0.08448, -0.745, 0.08448, -0.7438, 0.06301, -0.7257, 0.06422, -0.7236, 0.08362, -0.8273, 0.04454, -0.8151, 0.01011, -0.7829, 0.02463, -0.793, 0.05165, -0.793, 0.05165, -0.7829, 0.02463, -0.7578, 0.03635, -0.7653, 0.05808, -0.7653, 0.05808, -0.7578, 0.03635, -0.7391, 0.04509, -0.7438, 0.06301, -0.7438, 0.06301, -0.7391, 0.04509, -0.7269, 0.0509, -0.7257, 0.06422, -0.645, 0.09059, -0.6174, 0.0825, -0.6077, 0.1098, -0.6352, 0.1179, -0.6552, 0.0651, -0.6281, 0.05642, -0.6174, 0.0825, -0.645, 0.09059, -0.6661, 0.0417, -0.6399, 0.03094, -0.6281, 0.05642, -0.6552, 0.0651, -0.6779, 0.01994, -0.653, 0.005633, -0.6399, 0.03094, -0.6661, 0.0417, -0.6716, 0.09789, -0.645, 0.09059, -0.6352, 0.1179, -0.6623, 0.1247, -0.6807, 0.0731, -0.6552, 0.0651, -0.645, 0.09059, -0.6716, 0.09789, -0.6552, 0.0651, -0.6807, 0.0731, -0.6893, 0.05155, -0.6661, 0.0417, -0.6661, 0.0417, -0.6893, 0.05155, -0.6991, 0.03281, -0.6779, 0.01994, -0.6968, 0.1036, -0.6716, 0.09789, -0.6623, 0.1247, -0.6894, 0.1305, -0.6716, 0.09789, -0.6968, 0.1036, -0.7031, 0.0796, -0.6807, 0.0731, -0.6807, 0.0731, -0.7031, 0.0796, -0.7084, 0.05973, -0.6893, 0.05155, -0.6893, 0.05155, -0.7084, 0.05973, -0.7157, 0.04341, -0.6991, 0.03281, -0.7167, 0.1353, -0.7207, 0.1077, -0.6968, 0.1036, -0.6894, 0.1305, -0.7207, 0.1077, -0.7236, 0.08362, -0.7031, 0.0796, -0.6968, 0.1036, -0.7236, 0.08362, -0.7257, 0.06422, -0.7084, 0.05973, -0.7031, 0.0796, -0.7257, 0.06422, -0.7269, 0.0509, -0.7157, 0.04341, -0.7084, 0.05973, -0.4615, 1.202, -0.4299, 1.21, -0.4338, 1.241, -0.468, 1.236, -0.4554, 1.172, -0.4258, 1.18, -0.4299, 1.21, -0.4615, 1.202, -0.4507, 1.145, -0.4222, 1.151, -0.4258, 1.18, -0.4554, 1.172, -0.4477, 1.12, -0.4196, 1.122, -0.4222, 1.151, -0.4507, 1.145, -0.4615, 1.202, -0.468, 1.236, -0.5026, 1.226, -0.4924, 1.192, -0.4554, 1.172, -0.4615, 1.202, -0.4924, 1.192, -0.4833, 1.163, -0.4762, 1.139, -0.4507, 1.145, -0.4554, 1.172, -0.4833, 1.163, -0.472, 1.117, -0.4477, 1.12, -0.4507, 1.145, -0.4762, 1.139, -0.4924, 1.192, -0.5026, 1.226, -0.5362, 1.21, -0.5203, 1.178, -0.507, 1.152, -0.4833, 1.163, -0.4924, 1.192, -0.5203, 1.178, -0.4969, 1.132, -0.4762, 1.139, -0.4833, 1.163, -0.507, 1.152, -0.4914, 1.115, -0.472, 1.117, -0.4762, 1.139, -0.4969, 1.132, -0.5203, 1.178, -0.5362, 1.21, -0.5675, 1.189, -0.5444, 1.161, -0.5264, 1.139, -0.507, 1.152, -0.5203, 1.178, -0.5444, 1.161, -0.5133, 1.123, -0.4969, 1.132, -0.507, 1.152, -0.5264, 1.139, -0.5046, 1.113, -0.4914, 1.115, -0.4969, 1.132, -0.5133, 1.123, -0.4475, 1.042, -0.4495, 1.014, -0.4213, 1.01, -0.419, 1.038, -0.4744, 1.047, -0.4769, 1.019, -0.4495, 1.014, -0.4475, 1.042, -0.4993, 1.052, -0.5039, 1.025, -0.4769, 1.019, -0.4744, 1.047, -0.5228, 1.058, -0.5308, 1.032, -0.5039, 1.025, -0.4993, 1.052, -0.4462, 1.07, -0.4475, 1.042, -0.419, 1.038, -0.4179, 1.067, -0.4723, 1.073, -0.4744, 1.047, -0.4475, 1.042, -0.4462, 1.07, -0.4952, 1.077, -0.4993, 1.052, -0.4744, 1.047, -0.4723, 1.073, -0.5155, 1.082, -0.5228, 1.058, -0.4993, 1.052, -0.4952, 1.077, -0.4462, 1.096, -0.4462, 1.07, -0.4179, 1.067, -0.4182, 1.094, -0.4711, 1.096, -0.4723, 1.073, -0.4462, 1.07, -0.4462, 1.096, -0.4917, 1.097, -0.4952, 1.077, -0.4723, 1.073, -0.4711, 1.096, -0.5092, 1.1, -0.5155, 1.082, -0.4952, 1.077, -0.4917, 1.097, -0.4477, 1.12, -0.4462, 1.096, -0.4182, 1.094, -0.4196, 1.122, -0.472, 1.117, -0.4711, 1.096, -0.4462, 1.096, -0.4477, 1.12, -0.4914, 1.115, -0.4917, 1.097, -0.4711, 1.096, -0.472, 1.117, -0.5046, 1.113, -0.5092, 1.1, -0.4917, 1.097, -0.4914, 1.115, -0.6318, 1.1, -0.6428, 1.068, -0.6134, 1.058, -0.6003, 1.088, -0.6157, 1.132, -0.6318, 1.1, -0.6003, 1.088, -0.5843, 1.116, -0.5942, 1.162, -0.6157, 1.132, -0.5843, 1.116, -0.5657, 1.14, -0.5675, 1.189, -0.5942, 1.162, -0.5657, 1.14, -0.5444, 1.161, -0.6003, 1.088, -0.6134, 1.058, -0.5852, 1.049, -0.5718, 1.076, -0.5843, 1.116, -0.6003, 1.088, -0.5718, 1.076, -0.5576, 1.102, -0.5657, 1.14, -0.5843, 1.116, -0.5576, 1.102, -0.5427, 1.123, -0.5444, 1.161, -0.5657, 1.14, -0.5427, 1.123, -0.5264, 1.139, -0.5718, 1.076, -0.5852, 1.049, -0.5577, 1.04, -0.5463, 1.066, -0.5576, 1.102, -0.5718, 1.076, -0.5463, 1.066, -0.5353, 1.09, -0.5427, 1.123, -0.5576, 1.102, -0.5353, 1.09, -0.5252, 1.109, -0.5264, 1.139, -0.5427, 1.123, -0.5252, 1.109, -0.5133, 1.123, -0.5228, 1.058, -0.5463, 1.066, -0.5577, 1.04, -0.5308, 1.032, -0.5155, 1.082, -0.5353, 1.09, -0.5463, 1.066, -0.5228, 1.058, -0.5092, 1.1, -0.5252, 1.109, -0.5353, 1.09, -0.5155, 1.082, -0.5046, 1.113, -0.5133, 1.123, -0.5252, 1.109, -0.5092, 1.1, 1.353, -0.0579, 1.376, -0.08405, 1.402, -0.0609, 1.378, -0.03447, 1.335, -0.03124, 1.353, -0.0579, 1.378, -0.03447, 1.358, -0.009961, 1.318, -0.00558, 1.335, -0.03124, 1.358, -0.009961, 1.342, 0.01261, 1.303, 0.01956, 1.318, -0.00558, 1.342, 0.01261, 1.328, 0.03401, 1.378, -0.03447, 1.402, -0.0609, 1.426, -0.03518, 1.401, -0.0102, 1.358, -0.009961, 1.378, -0.03447, 1.401, -0.0102, 1.379, 0.01139, 1.342, 0.01261, 1.358, -0.009961, 1.379, 0.01139, 1.362, 0.02989, 1.328, 0.03401, 1.342, 0.01261, 1.362, 0.02989, 1.349, 0.04723, 1.401, -0.0102, 1.426, -0.03518, 1.448, -0.006147, 1.419, 0.01476, 1.379, 0.01139, 1.401, -0.0102, 1.419, 0.01476, 1.396, 0.03159, 1.362, 0.02989, 1.379, 0.01139, 1.396, 0.03159, 1.378, 0.04483, 1.349, 0.04723, 1.362, 0.02989, 1.378, 0.04483, 1.365, 0.05805, 1.419, 0.01476, 1.448, -0.006147, 1.465, 0.02601, 1.433, 0.04029, 1.396, 0.03159, 1.419, 0.01476, 1.433, 0.04029, 1.407, 0.05155, 1.378, 0.04483, 1.396, 0.03159, 1.407, 0.05155, 1.389, 0.06001, 1.365, 0.05805, 1.378, 0.04483, 1.389, 0.06001, 1.376, 0.06566, 1.284, 0.1315, 1.257, 0.1232, 1.267, 0.09595, 1.294, 0.1048, 1.311, 0.1387, 1.284, 0.1315, 1.294, 0.1048, 1.321, 0.1123, 1.338, 0.1447, 1.311, 0.1387, 1.321, 0.1123, 1.346, 0.1181, 1.338, 0.1447, 1.346, 0.1181, 1.369, 0.1223, 1.365, 0.1498, 1.294, 0.1048, 1.267, 0.09595, 1.278, 0.07002, 1.305, 0.07919, 1.294, 0.1048, 1.305, 0.07919, 1.33, 0.08746, 1.321, 0.1123, 1.321, 0.1123, 1.33, 0.08746, 1.352, 0.09411, 1.346, 0.1181, 1.346, 0.1181, 1.352, 0.09411, 1.373, 0.0983, 1.369, 0.1223, 1.278, 0.07002, 1.29, 0.0447, 1.316, 0.05567, 1.305, 0.07919, 1.305, 0.07919, 1.316, 0.05567, 1.339, 0.06587, 1.33, 0.08746, 1.33, 0.08746, 1.339, 0.06587, 1.358, 0.07426, 1.352, 0.09411, 1.352, 0.09411, 1.358, 0.07426, 1.375, 0.07896, 1.373, 0.0983, 1.29, 0.0447, 1.303, 0.01956, 1.328, 0.03401, 1.316, 0.05567, 1.316, 0.05567, 1.328, 0.03401, 1.349, 0.04723, 1.339, 0.06587, 1.339, 0.06587, 1.349, 0.04723, 1.365, 0.05805, 1.358, 0.07426, 1.358, 0.07426, 1.365, 0.05805, 1.376, 0.06566, 1.375, 0.07896, 1.481, 0.1637, 1.451, 0.1602, 1.451, 0.1282, 1.485, 0.1304, 1.485, 0.1304, 1.451, 0.1282, 1.449, 0.09683, 1.483, 0.09571, 1.483, 0.09571, 1.449, 0.09683, 1.443, 0.06736, 1.477, 0.06054, 1.477, 0.06054, 1.443, 0.06736, 1.433, 0.04029, 1.465, 0.02601, 1.451, 0.1602, 1.422, 0.1572, 1.421, 0.1269, 1.451, 0.1282, 1.451, 0.1282, 1.421, 0.1269, 1.419, 0.09833, 1.449, 0.09683, 1.449, 0.09683, 1.419, 0.09833, 1.415, 0.07332, 1.443, 0.06736, 1.443, 0.06736, 1.415, 0.07332, 1.407, 0.05155, 1.433, 0.04029, 1.422, 0.1572, 1.393, 0.1539, 1.394, 0.1251, 1.421, 0.1269, 1.421, 0.1269, 1.394, 0.1251, 1.394, 0.09933, 1.419, 0.09833, 1.419, 0.09833, 1.394, 0.09933, 1.393, 0.07796, 1.415, 0.07332, 1.415, 0.07332, 1.393, 0.07796, 1.389, 0.06001, 1.407, 0.05155, 1.393, 0.1539, 1.365, 0.1498, 1.369, 0.1223, 1.394, 0.1251, 1.394, 0.1251, 1.369, 0.1223, 1.373, 0.0983, 1.394, 0.09933, 1.394, 0.09933, 1.373, 0.0983, 1.375, 0.07896, 1.393, 0.07796, 1.393, 0.07796, 1.375, 0.07896, 1.376, 0.06566, 1.389, 0.06001, 1.069, 1.252, 1.066, 1.22, 1.098, 1.213, 1.104, 1.247, 1.104, 1.247, 1.098, 1.213, 1.129, 1.203, 1.139, 1.237, 1.139, 1.237, 1.129, 1.203, 1.157, 1.19, 1.172, 1.222, 1.181, 1.173, 1.204, 1.201, 1.172, 1.222, 1.157, 1.19, 1.066, 1.22, 1.062, 1.19, 1.092, 1.183, 1.098, 1.213, 1.12, 1.174, 1.129, 1.203, 1.098, 1.213, 1.092, 1.183, 1.144, 1.163, 1.157, 1.19, 1.129, 1.203, 1.12, 1.174, 1.163, 1.151, 1.181, 1.173, 1.157, 1.19, 1.144, 1.163, 1.088, 1.155, 1.092, 1.183, 1.062, 1.19, 1.059, 1.161, 1.113, 1.149, 1.12, 1.174, 1.092, 1.183, 1.088, 1.155, 1.134, 1.143, 1.144, 1.163, 1.12, 1.174, 1.113, 1.149, 1.15, 1.135, 1.163, 1.151, 1.144, 1.163, 1.134, 1.143, 1.085, 1.131, 1.088, 1.155, 1.059, 1.161, 1.057, 1.133, 1.109, 1.128, 1.113, 1.149, 1.088, 1.155, 1.085, 1.131, 1.129, 1.126, 1.134, 1.143, 1.113, 1.149, 1.109, 1.128, 1.142, 1.124, 1.15, 1.135, 1.134, 1.143, 1.129, 1.126, 1.281, 1.081, 1.269, 1.113, 1.238, 1.1, 1.252, 1.071, 1.252, 1.071, 1.238, 1.1, 1.21, 1.088, 1.223, 1.061, 1.223, 1.061, 1.21, 1.088, 1.184, 1.078, 1.196, 1.052, 1.161, 1.07, 1.169, 1.043, 1.196, 1.052, 1.184, 1.078, 1.269, 1.113, 1.253, 1.145, 1.221, 1.128, 1.238, 1.1, 1.195, 1.113, 1.21, 1.088, 1.238, 1.1, 1.221, 1.128, 1.173, 1.102, 1.184, 1.078, 1.21, 1.088, 1.195, 1.113, 1.153, 1.093, 1.161, 1.07, 1.184, 1.078, 1.173, 1.102, 1.202, 1.153, 1.221, 1.128, 1.253, 1.145, 1.231, 1.174, 1.18, 1.134, 1.195, 1.113, 1.221, 1.128, 1.202, 1.153, 1.163, 1.12, 1.173, 1.102, 1.195, 1.113, 1.18, 1.134, 1.147, 1.111, 1.153, 1.093, 1.173, 1.102, 1.163, 1.12, 1.204, 1.201, 1.181, 1.173, 1.202, 1.153, 1.231, 1.174, 1.181, 1.173, 1.163, 1.151, 1.18, 1.134, 1.202, 1.153, 1.163, 1.151, 1.15, 1.135, 1.163, 1.12, 1.18, 1.134, 1.15, 1.135, 1.142, 1.124, 1.147, 1.111, 1.163, 1.12, 1.057, 1.049, 1.06, 1.021, 1.088, 1.025, 1.085, 1.053, 1.056, 1.077, 1.057, 1.049, 1.085, 1.053, 1.084, 1.08, 1.056, 1.105, 1.056, 1.077, 1.084, 1.08, 1.084, 1.106, 1.057, 1.133, 1.056, 1.105, 1.084, 1.106, 1.085, 1.131, 1.085, 1.053, 1.088, 1.025, 1.115, 1.03, 1.112, 1.058, 1.084, 1.08, 1.085, 1.053, 1.112, 1.058, 1.11, 1.084, 1.084, 1.106, 1.084, 1.08, 1.11, 1.084, 1.109, 1.107, 1.085, 1.131, 1.084, 1.106, 1.109, 1.107, 1.109, 1.128, 1.112, 1.058, 1.115, 1.03, 1.142, 1.036, 1.138, 1.063, 1.11, 1.084, 1.112, 1.058, 1.138, 1.063, 1.133, 1.088, 1.109, 1.107, 1.11, 1.084, 1.133, 1.088, 1.129, 1.108, 1.109, 1.128, 1.109, 1.107, 1.129, 1.108, 1.129, 1.126, 1.161, 1.07, 1.138, 1.063, 1.142, 1.036, 1.169, 1.043, 1.153, 1.093, 1.133, 1.088, 1.138, 1.063, 1.161, 1.07, 1.147, 1.111, 1.129, 1.108, 1.133, 1.088, 1.153, 1.093, 1.142, 1.124, 1.129, 1.126, 1.129, 1.108, 1.147, 1.111, -0.5053, -0.2104, 1.295, -0.2101, 1.295, -0.1807, -0.5053, -0.181, -0.5053, -0.181, 1.295, -0.1807, 1.295, -0.1513, -0.5053, -0.1516, -0.5053, -0.1516, 1.295, -0.1513, 1.295, -0.1219, -0.5053, -0.1222, -0.5053, -0.1222, 1.295, -0.1219, 1.295, -0.09247, -0.5053, -0.09275, -0.5053, -0.06869, -0.5053, -0.09275, 1.295, -0.09247, 1.295, -0.06306, -0.5053, -0.06334, -0.5053, -0.06334, 1.295, -0.06306, 1.295, -0.03366, -0.5053, -0.03394, -0.5053, -0.03394, 1.295, -0.03366, 1.295, -0.004256, -0.5053, -0.004532, -0.5053, -0.004532, 1.295, -0.004256, 1.295, 0.02515, -0.5053, 0.02487, -0.5055, 1.181, 1.294, 1.181, 1.294, 1.21, -0.5055, 1.21, -0.5055, 1.151, 1.294, 1.152, 1.294, 1.181, -0.5055, 1.181, -0.5055, 1.122, 1.294, 1.122, 1.294, 1.152, -0.5055, 1.151, -0.5055, 1.092, 1.294, 1.093, 1.294, 1.122, -0.5055, 1.122, -0.5055, 1.063, 1.294, 1.063, 1.294, 1.093, -0.5055, 1.092, -0.5055, 1.034, 1.294, 1.034, 1.294, 1.063, -0.5055, 1.063, -0.5055, 1.004, 1.295, 1.005, 1.294, 1.034, -0.5055, 1.034, -0.5055, 0.9749, 1.295, 0.9751, 1.295, 1.005, -0.5055, 1.004, -0.4495, 1.014, -0.6352, 0.1179, -0.6077, 0.1098, -0.4213, 1.01, -0.4769, 1.019, -0.6623, 0.1247, -0.6352, 0.1179, -0.4495, 1.014, -0.5039, 1.025, -0.6894, 0.1305, -0.6623, 0.1247, -0.4769, 1.019, -0.5308, 1.032, -0.7167, 0.1353, -0.6894, 0.1305, -0.5039, 1.025, -0.5577, 1.04, -0.7446, 0.139, -0.7167, 0.1353, -0.5308, 1.032, -0.5852, 1.049, -0.7732, 0.1421, -0.7446, 0.139, -0.5577, 1.04, -0.6134, 1.058, -0.8027, 0.1448, -0.7732, 0.1421, -0.5852, 1.049, -0.6428, 1.068, -0.8333, 0.1478, -0.8027, 0.1448, -0.6134, 1.058, -0.04441, 2.18, 0.126, 2.18, 0.126, 2.204, -0.06883, 2.204, -0.01801, -1.155, 0.126, -1.155, 0.126, -1.131, 0.006115, -1.131, -0.01227, -1.152, -0.01801, 2.155, 0.126, 2.155, 0.126, 2.18, -0.04441, 2.18, -0.04015, 2.178, 0.006112, 2.131, 0.126, 2.131, 0.126, 2.155, -0.01801, 2.155, -0.01227, 2.152, 1.092, -0.1566, 1.335, -0.03124, 1.318, -0.00558, 1.099, -0.117, 1.099, -0.1276, 0.02769, -1.106, 0.126, -1.106, 0.126, -1.082, 0.04607, -1.082, 0.03634, -1.097, 0.02769, 2.106, 0.126, 2.106, 0.126, 2.131, 0.006112, 2.131, 0.01361, 2.125, 0.126, 2.106, 0.02769, 2.106, 0.03634, 2.097, 0.04607, 2.082, 0.126, 2.082, 1.104, -0.07917, 1.303, 0.01956, 1.29, 0.0447, 1.105, -0.04358, 1.106, -0.05992, 0.06074, -1.057, 0.126, -1.057, 0.126, -1.045, 0.126, -1.033, 0.07137, -1.033, 0.06887, -1.041, 0.126, 2.082, 0.04607, 2.082, 0.055, 2.069, 0.06074, 2.057, 0.126, 2.057, 0.126, -1.033, 0.126, -1.008, 0.07784, -1.008, 0.0774, -1.013, 0.07137, -1.033, 0.126, 2.045, 0.126, 2.057, 0.06074, 2.057, 0.06887, 2.041, 0.07137, 2.033, 0.126, 2.033, -0.6077, 0.1098, -0.6174, 0.0825, -0.4431, 0.009039, -0.442, 0.01368, -0.4345, 0.03864, -0.06276, -0.3008, -0.06276, -0.3018, -0.06276, -0.3028, -0.06276, -0.3038, -0.06276, -0.3049, -0.06276, -0.3059, -0.06295, -0.5006, 0.811, -0.5014, 0.8112, -0.3067, 0.8112, -0.3057, 0.8112, -0.3047, 0.8112, -0.3037, 0.8112, -0.3026, 0.8112, -0.3016, -0.4338, 1.241, -0.4299, 1.21, 1.066, 1.22, 1.069, 1.252, -0.4299, 1.21, -0.4258, 1.18, 1.062, 1.19, 1.066, 1.22, -0.4258, 1.18, -0.4222, 1.151, 1.059, 1.161, 1.062, 1.19, -0.4222, 1.151, -0.4196, 1.122, 1.057, 1.133, 1.059, 1.161, 1.057, 1.133, -0.4196, 1.122, -0.4182, 1.094, 1.056, 1.105, -0.4182, 1.094, -0.4179, 1.067, 1.056, 1.077, 1.056, 1.105, -0.4179, 1.067, -0.419, 1.038, 1.057, 1.049, 1.056, 1.077, 1.267, 0.09595, 1.257, 0.1232, 1.084, 0.04994, 1.092, 0.02509, 1.093, 0.02047, 1.252, 1.071, 1.451, 0.1602, 1.481, 0.1637, 1.281, 1.081, 1.223, 1.061, 1.422, 0.1572, 1.451, 0.1602, 1.252, 1.071, 1.196, 1.052, 1.393, 0.1539, 1.422, 0.1572, 1.223, 1.061, 1.196, 1.052, 1.169, 1.043, 1.365, 0.1498, 1.393, 0.1539, 1.142, 1.036, 1.338, 0.1447, 1.365, 0.1498, 1.169, 1.043, 1.115, 1.03, 1.311, 0.1387, 1.338, 0.1447, 1.142, 1.036, 1.088, 1.025, 1.284, 0.1315, 1.311, 0.1387, 1.115, 1.03, 1.06, 1.021, 1.257, 0.1232, 1.284, 0.1315, 1.088, 1.025, 1.483, 0.09571, 1.477, 0.06054, 1.477, 0.06054, 1.483, 0.09571, 0.0, 0.0, 0.0, 0.0, 0.0, 0.0, 0.0, 0.0, 1.253, 1.145, 1.269, 1.113, 1.269, 1.113, 1.253, 1.145, 1.139, 1.237, 1.172, 1.222, 1.172, 1.222, 1.139, 1.237, 0.0, 0.0, 0.0, 0.0, 0.0, 0.0, 0.0, 0.0, 1.477, 0.06054, 1.465, 0.02601, 1.465, 0.02601, 1.477, 0.06054, 0.0, 0.0, 0.0, 0.0, 0.0, 0.0, 0.0, 0.0, 1.231, 1.174, 1.253, 1.145, 1.253, 1.145, 1.231, 1.174, -0.3749, -0.2965, -0.3749, 1.501, -0.3749, 1.501, -0.3749, -0.2965, 0.0, 0.0, 0.0, 0.0, 0.0, 0.0, 0.0, 0.0, 0.0, 0.0, 0.0, 0.0, 0.0, 0.0, 0.0, 0.0, 1.485, 0.1304, 1.483, 0.09571, 1.483, 0.09571, 1.485, 0.1304, 1.448, -0.006147, 1.426, -0.03518, 1.426, -0.03518, 1.448, -0.006147, 0.0, 0.0, 0.0, 0.0, 0.0, 0.0, 0.0, 0.0, 1.465, 0.02601, 1.448, -0.006147, 1.448, -0.006147, 1.465, 0.02601, 1.481, 0.1637, 1.485, 0.1304, 1.485, 0.1304, 1.481, 0.1637, -0.3749, 1.501, -0.3749, -0.2965, 1.123, -0.2965, 1.123, 1.501, 0.08029, 1.084, 0.126, 1.084, 0.126, 1.109, 0.08029, 1.109, 0.126, 0.9864, 0.126, 1.011, 0.07974, 1.011, 0.0786, 0.9864, 0.126, -0.1089, 0.126, -0.08444, 0.0803, -0.08444, 0.0803, -0.1089, 0.8412, -0.3305, 1.124, -0.3258, 1.123, -0.2965, -0.3749, -0.2965, -0.3753, -0.3258, -0.09267, -0.3297, -0.09067, -0.3234, -0.06274, -0.2965, 0.8112, -0.2965, 0.8392, -0.3241, -0.4394, -0.1681, -0.6838, -0.04558, -0.7019, -0.07247, -0.4297, -0.2087, -0.4393, -0.1754, -0.4473, -0.1285, -0.6676, -0.01971, -0.6838, -0.04558, -0.4394, -0.1681, -0.4468, -0.1392, -0.4523, -0.09077, -0.653, 0.005633, -0.6676, -0.01971, -0.4473, -0.1285, -0.4521, -0.1044, -0.4535, -0.05516, -0.6399, 0.03094, -0.653, 0.005633, -0.4523, -0.09077, -0.4545, -0.07153, -0.4505, -0.02193, -0.6281, 0.05642, -0.6399, 0.03094, -0.4535, -0.05516, -0.4537, -0.04082, -0.4431, 0.009039, -0.6174, 0.0825, -0.6281, 0.05642, -0.4505, -0.02193, -0.4494, -0.01241, 0.07784, 2.008, 0.126, 2.008, 0.126, 2.033, 0.07137, 2.033, 0.07739, 2.013, 0.126, 0.06257, 0.126, 0.9374, 0.07766, 0.9374, 0.07766, 0.06257, 0.126, 0.01356, 0.126, 0.03807, 0.07789, 0.03807, 0.0786, 0.01356, 0.08029, 1.035, 0.126, 1.035, 0.126, 1.06, 0.08029, 1.06, 0.126, -0.03544, 0.126, -0.01094, 0.07974, -0.01094, 0.0803, -0.01987, 0.0803, -0.03544, 0.0803, -0.05994, 0.126, -0.05994, 0.126, -0.03544, 0.0803, -0.03544, 0.126, -0.08444, 0.126, -0.05994, 0.0803, -0.05994, 0.0803, -0.08444, -0.4213, 1.01, -0.6077, 0.1098, -0.4345, 0.03864, -0.2463, 0.906, -0.2403, 0.9311, -0.2307, 0.9555, -0.2173, 0.9781, -0.2003, 0.9977, -0.1891, 1.007, -0.04441, -1.18, 0.126, -1.18, 0.126, -1.155, -0.01801, -1.155, -0.04015, -1.178, 1.353, -0.0579, 1.335, -0.03124, 1.092, -0.1566, 1.092, -0.1639, 1.083, -0.1973, 0.006115, -1.131, 0.126, -1.131, 0.126, -1.106, 0.02769, -1.106, 0.01362, -1.125, 1.099, -0.117, 1.318, -0.00558, 1.303, 0.01956, 1.104, -0.07917, 1.104, -0.0928, 0.04607, -1.082, 0.126, -1.082, 0.126, -1.057, 0.06074, -1.057, 0.055, -1.069, 1.105, -0.04358, 1.29, 0.0447, 1.278, 0.07002, 1.101, -0.0104, 1.105, -0.02924, 1.101, -0.0104, 1.278, 0.07002, 1.267, 0.09595, 1.093, 0.02047, 1.1, -0.0008945, 0.126, 0.03807, 0.126, 0.06257, 0.07766, 0.06257, 0.07789, 0.03807, 0.126, -0.01094, 0.126, 0.01356, 0.0786, 0.01356, 0.07974, -0.01094, 0.126, 0.9374, 0.126, 0.9619, 0.07789, 0.9619, 0.07766, 0.9374, 0.126, 0.9619, 0.126, 0.9864, 0.0786, 0.9864, 0.07789, 0.9619, 0.08029, 1.109, 0.126, 1.109, 0.126, 1.133, 0.08029, 1.133, 1.257, 0.1232, 1.06, 1.021, 0.8279, 1.014, 0.8393, 1.006, 0.8565, 0.9861, 0.8702, 0.9637, 0.88, 0.9394, 0.8863, 0.9144, 1.084, 0.04994, 0.126, 1.011, 0.126, 1.035, 0.08029, 1.035, 0.08029, 1.02, 0.07974, 1.011, 0.8279, 1.014, 1.06, 1.021, 1.057, 1.049, -0.419, 1.038, -0.4213, 1.01, -0.1891, 1.007, -0.1802, 1.014, -0.1571, 1.026, -0.1327, 1.033, -0.1079, 1.035, 0.7464, 1.042, 0.7712, 1.04, 0.7957, 1.033, 0.8189, 1.021, 0.08029, 1.133, 0.126, 1.133, 0.126, 2.008, 0.07784, 2.008, 0.08029, 1.983, -0.06883, -1.204, 0.126, -1.204, 0.126, -1.18, -0.04441, -1.18, -0.2337, 0.929, -0.2245, 0.9525, -0.2258, 0.9531, -0.235, 0.9294, -0.235, 0.9294, -0.2258, 0.9531, -0.227, 0.9537, -0.2363, 0.9298, -0.2363, 0.9298, -0.227, 0.9537, -0.2282, 0.9543, -0.2376, 0.9302, -0.2376, 0.9302, -0.2282, 0.9543, -0.2295, 0.9549, -0.239, 0.9306, -0.239, 0.9306, -0.2295, 0.9549, -0.2307, 0.9555, -0.2403, 0.9311, -0.4238, -0.2065, -0.4331, -0.1737, -0.4341, -0.1749, -0.4248, -0.2077, -0.4248, -0.2077, -0.4341, -0.1749, -0.4353, -0.1757, -0.426, -0.2085, -0.426, -0.2085, -0.4353, -0.1757, -0.4367, -0.1761, -0.4273, -0.209, -0.4273, -0.209, -0.4367, -0.1761, -0.438, -0.176, -0.4286, -0.2091, -0.4286, -0.2091, -0.438, -0.176, -0.4393, -0.1754, -0.4297, -0.2087, -0.4409, -0.1273, -0.4456, -0.1033, -0.4467, -0.1042, -0.4419, -0.1282, -0.4419, -0.1282, -0.4467, -0.1042, -0.448, -0.1049, -0.4432, -0.1288, -0.4432, -0.1288, -0.448, -0.1049, -0.4494, -0.1051, -0.4446, -0.1291, -0.4446, -0.1291, -0.4494, -0.1051, -0.4508, -0.1049, -0.446, -0.129, -0.446, -0.129, -0.4508, -0.1049, -0.4521, -0.1044, -0.4473, -0.1285, -0.4467, -0.0551, -0.4469, -0.04106, -0.4482, -0.04149, -0.448, -0.0556, -0.448, -0.0556, -0.4482, -0.04149, -0.4496, -0.0417, -0.4494, -0.05588, -0.4494, -0.05588, -0.4496, -0.0417, -0.451, -0.04166, -0.4508, -0.0559, -0.4508, -0.0559, -0.451, -0.04166, -0.4524, -0.04136, -0.4522, -0.05565, -0.4522, -0.05565, -0.4524, -0.04136, -0.4537, -0.04082, -0.4535, -0.05516, -0.4363, 0.007423, -0.4353, 0.01199, -0.4367, 0.01221, -0.4376, 0.007615, -0.4376, 0.007615, -0.4367, 0.01221, -0.438, 0.01249, -0.439, 0.007868, -0.439, 0.007868, -0.438, 0.01249, -0.4394, 0.01282, -0.4404, 0.008188, -0.4404, 0.008188, -0.4394, 0.01282, -0.4407, 0.01322, -0.4417, 0.008581, -0.4417, 0.008581, -0.4407, 0.01322, -0.442, 0.01368, -0.4431, 0.009039, 1.101, -0.0104, 1.1, -0.0008945, 1.099, -0.001436, 1.1, -0.01091, 1.1, -0.01091, 1.099, -0.001436, 1.097, -0.001828, 1.098, -0.01125, 1.098, -0.01125, 1.097, -0.001828, 1.096, -0.002061, 1.097, -0.01142, 1.097, -0.01142, 1.096, -0.002061, 1.094, -0.00214, 1.096, -0.01141, 1.096, -0.01141, 1.094, -0.00214, 1.093, -0.002092, 1.094, -0.01125, -0.1079, 1.035, -0.1327, 1.033, -0.1324, 1.032, -0.1078, 1.034, -0.1078, 1.034, -0.1324, 1.032, -0.1322, 1.031, -0.1078, 1.033, -0.1078, 1.033, -0.1322, 1.031, -0.1319, 1.029, -0.1077, 1.032, -0.1077, 1.032, -0.1319, 1.029, -0.1317, 1.028, -0.1076, 1.03, -0.1076, 1.03, -0.1317, 1.028, -0.1315, 1.027, -0.1076, 1.029, -0.2396, 0.9045, -0.2337, 0.929, -0.235, 0.9294, -0.2409, 0.9048, -0.2409, 0.9048, -0.235, 0.9294, -0.2363, 0.9298, -0.2423, 0.9051, -0.2423, 0.9051, -0.2363, 0.9298, -0.2376, 0.9302, -0.2436, 0.9054, -0.2436, 0.9054, -0.2376, 0.9302, -0.239, 0.9306, -0.2449, 0.9057, -0.2449, 0.9057, -0.239, 0.9306, -0.2403, 0.9311, -0.2463, 0.906, 0.88, 0.9394, 0.8702, 0.9637, 0.8689, 0.9631, 0.8787, 0.939, 0.8787, 0.939, 0.8689, 0.9631, 0.8677, 0.9624, 0.8774, 0.9385, 0.8774, 0.9385, 0.8677, 0.9624, 0.8665, 0.9618, 0.8761, 0.9381, 0.8761, 0.9381, 0.8665, 0.9618, 0.8653, 0.9612, 0.8748, 0.9377, 0.8748, 0.9377, 0.8653, 0.9612, 0.864, 0.9606, 0.8735, 0.9373, -0.2463, 0.906, -0.4345, 0.03864, -0.4331, 0.03829, -0.2449, 0.9057, -0.2449, 0.9057, -0.4331, 0.03829, -0.4318, 0.03796, -0.2436, 0.9054, -0.2436, 0.9054, -0.4318, 0.03796, -0.4304, 0.03763, -0.2423, 0.9051, -0.2423, 0.9051, -0.4304, 0.03763, -0.4291, 0.03732, -0.2409, 0.9048, -0.2409, 0.9048, -0.4291, 0.03732, -0.4278, 0.037, -0.2396, 0.9045, -0.4248, -0.2112, -0.4238, -0.2065, -0.4248, -0.2077, -0.4258, -0.2126, -0.4258, -0.2126, -0.4248, -0.2077, -0.426, -0.2085, -0.427, -0.2138, -0.427, -0.2138, -0.426, -0.2085, -0.4273, -0.209, -0.4284, -0.2147, -0.4284, -0.2147, -0.4273, -0.209, -0.4286, -0.2091, -0.4298, -0.2152, -0.4298, -0.2152, -0.4286, -0.2091, -0.4297, -0.2087, -0.431, -0.2152, -0.4405, -0.1377, -0.4409, -0.1273, -0.4419, -0.1282, -0.4415, -0.1388, -0.4415, -0.1388, -0.4419, -0.1282, -0.4432, -0.1288, -0.4428, -0.1395, -0.4428, -0.1395, -0.4432, -0.1288, -0.4446, -0.1291, -0.4441, -0.1398, -0.4441, -0.1398, -0.4446, -0.1291, -0.446, -0.129, -0.4455, -0.1397, -0.4455, -0.1397, -0.446, -0.129, -0.4473, -0.1285, -0.4468, -0.1392, -0.4478, -0.071, -0.4467, -0.0551, -0.448, -0.0556, -0.4491, -0.07173, -0.4491, -0.07173, -0.448, -0.0556, -0.4494, -0.05588, -0.4505, -0.07217, -0.4505, -0.07217, -0.4494, -0.05588, -0.4508, -0.0559, -0.4519, -0.07229, -0.4519, -0.07229, -0.4508, -0.0559, -0.4522, -0.05565, -0.4533, -0.07207, -0.4533, -0.07207, -0.4522, -0.05565, -0.4535, -0.05516, -0.4545, -0.07153, -0.4426, -0.01353, -0.4363, 0.007423, -0.4376, 0.007615, -0.444, -0.01359, -0.444, -0.01359, -0.4376, 0.007615, -0.439, 0.007868, -0.4454, -0.01353, -0.4454, -0.01353, -0.439, 0.007868, -0.4404, 0.008188, -0.4468, -0.01331, -0.4468, -0.01331, -0.4404, 0.008188, -0.4417, 0.008581, -0.4481, -0.01294, -0.4481, -0.01294, -0.4417, 0.008581, -0.4431, 0.009039, -0.4494, -0.01241, 0.7712, 1.04, 0.7464, 1.042, 0.7463, 1.041, 0.771, 1.039, 0.771, 1.039, 0.7463, 1.041, 0.7463, 1.04, 0.7707, 1.038, 0.7707, 1.038, 0.7463, 1.04, 0.7462, 1.038, 0.7705, 1.036, 0.7705, 1.036, 0.7462, 1.038, 0.7462, 1.037, 0.7703, 1.035, 0.7703, 1.035, 0.7462, 1.037, 0.7462, 1.036, 0.7701, 1.034, -0.2003, 0.9977, -0.2173, 0.9781, -0.2161, 0.9773, -0.1993, 0.9968, -0.1993, 0.9968, -0.2161, 0.9773, -0.215, 0.9765, -0.1983, 0.9959, -0.1983, 0.9959, -0.215, 0.9765, -0.2139, 0.9757, -0.1973, 0.995, -0.1973, 0.995, -0.2139, 0.9757, -0.2128, 0.9749, -0.1963, 0.994, -0.1963, 0.994, -0.2128, 0.9749, -0.2117, 0.9741, -0.1953, 0.9931, -0.1953, 0.9931, -0.1832, 1.003, -0.1835, 1.004, -0.1963, 0.994, -0.1963, 0.994, -0.1835, 1.004, -0.1842, 1.005, -0.1973, 0.995, -0.1973, 0.995, -0.1842, 1.005, -0.1855, 1.006, -0.1983, 0.9959, -0.1983, 0.9959, -0.1855, 1.006, -0.1871, 1.006, -0.1993, 0.9968, -0.1993, 0.9968, -0.1871, 1.006, -0.1891, 1.007, -0.2003, 0.9977, -0.1832, 1.003, -0.1763, 1.008, -0.177, 1.009, -0.1835, 1.004, -0.1835, 1.004, -0.177, 1.009, -0.1777, 1.011, -0.1842, 1.005, -0.1842, 1.005, -0.1777, 1.011, -0.1785, 1.012, -0.1855, 1.006, -0.1855, 1.006, -0.1785, 1.012, -0.1793, 1.013, -0.1871, 1.006, -0.1871, 1.006, -0.1793, 1.013, -0.1802, 1.014, -0.1891, 1.007, -0.1547, 1.02, -0.1315, 1.027, -0.1317, 1.028, -0.1551, 1.021, -0.1551, 1.021, -0.1317, 1.028, -0.1319, 1.029, -0.1556, 1.022, -0.1556, 1.022, -0.1319, 1.029, -0.1322, 1.031, -0.1561, 1.023, -0.1561, 1.023, -0.1322, 1.031, -0.1324, 1.032, -0.1566, 1.025, -0.1566, 1.025, -0.1324, 1.032, -0.1327, 1.033, -0.1571, 1.026, -0.2245, 0.9525, -0.2117, 0.9741, -0.2128, 0.9749, -0.2258, 0.9531, -0.2258, 0.9531, -0.2128, 0.9749, -0.2139, 0.9757, -0.227, 0.9537, -0.227, 0.9537, -0.2139, 0.9757, -0.215, 0.9765, -0.2282, 0.9543, -0.2282, 0.9543, -0.215, 0.9765, -0.2161, 0.9773, -0.2295, 0.9549, -0.2295, 0.9549, -0.2161, 0.9773, -0.2173, 0.9781, -0.2307, 0.9555, 1.077, -0.1952, 1.078, -0.1999, 1.079, -0.2013, 1.078, -0.1963, 1.078, -0.1963, 1.079, -0.2013, 1.08, -0.2025, 1.079, -0.1972, 1.079, -0.1972, 1.08, -0.2025, 1.081, -0.2034, 1.08, -0.1977, 1.08, -0.1977, 1.081, -0.2034, 1.083, -0.2038, 1.081, -0.1977, 1.081, -0.1977, 1.083, -0.2038, 1.084, -0.2038, 1.083, -0.1973, 1.083, -0.1973, 1.092, -0.1639, 1.09, -0.1645, 1.081, -0.1977, 1.081, -0.1977, 1.09, -0.1645, 1.089, -0.1647, 1.08, -0.1977, 1.08, -0.1977, 1.089, -0.1647, 1.088, -0.1643, 1.079, -0.1972, 1.079, -0.1972, 1.088, -0.1643, 1.087, -0.1635, 1.078, -0.1963, 1.078, -0.1963, 1.087, -0.1635, 1.086, -0.1623, 1.077, -0.1952, 1.093, -0.1158, 1.092, -0.1262, 1.094, -0.1273, 1.094, -0.1167, 1.094, -0.1167, 1.094, -0.1273, 1.095, -0.128, 1.095, -0.1173, 1.095, -0.1173, 1.095, -0.128, 1.096, -0.1283, 1.096, -0.1176, 1.096, -0.1176, 1.096, -0.1283, 1.098, -0.1282, 1.098, -0.1175, 1.098, -0.1175, 1.098, -0.1282, 1.099, -0.1276, 1.099, -0.117, 1.099, -0.117, 1.104, -0.0928, 1.102, -0.09336, 1.098, -0.1175, 1.098, -0.1175, 1.102, -0.09336, 1.101, -0.09353, 1.096, -0.1176, 1.096, -0.1176, 1.101, -0.09353, 1.1, -0.0933, 1.095, -0.1173, 1.095, -0.1173, 1.1, -0.0933, 1.098, -0.09269, 1.094, -0.1167, 1.094, -0.1167, 1.098, -0.09269, 1.097, -0.09177, 1.093, -0.1158, 1.098, -0.04359, 1.099, -0.05947, 1.1, -0.06018, 1.099, -0.04407, 1.099, -0.04407, 1.1, -0.06018, 1.102, -0.06061, 1.1, -0.04434, 1.1, -0.04434, 1.102, -0.06061, 1.103, -0.06071, 1.102, -0.04434, 1.102, -0.04434, 1.103, -0.06071, 1.104, -0.06048, 1.103, -0.04408, 1.103, -0.04408, 1.104, -0.06048, 1.106, -0.05992, 1.105, -0.04358, 1.105, -0.04358, 1.105, -0.02924, 1.103, -0.02979, 1.103, -0.04408, 1.103, -0.04408, 1.103, -0.02979, 1.102, -0.03011, 1.102, -0.04434, 1.102, -0.04434, 1.102, -0.03011, 1.1, -0.03017, 1.1, -0.04434, 1.1, -0.04434, 1.1, -0.03017, 1.099, -0.02997, 1.099, -0.04407, 1.099, -0.04407, 1.099, -0.02997, 1.098, -0.02956, 1.098, -0.04359, 1.087, 0.01877, 1.093, -0.002092, 1.094, -0.00214, 1.088, 0.01898, 1.088, 0.01898, 1.094, -0.00214, 1.096, -0.002061, 1.089, 0.01925, 1.089, 0.01925, 1.096, -0.002061, 1.097, -0.001828, 1.091, 0.01959, 1.091, 0.01959, 1.097, -0.001828, 1.099, -0.001436, 1.092, 0.01999, 1.092, 0.01999, 1.099, -0.001436, 1.1, -0.0008945, 1.093, 0.02047, 1.093, 0.02047, 1.092, 0.02509, 1.091, 0.02462, 1.092, 0.01999, 1.092, 0.01999, 1.091, 0.02462, 1.09, 0.02421, 1.091, 0.01959, 1.091, 0.01959, 1.09, 0.02421, 1.088, 0.02385, 1.089, 0.01925, 1.089, 0.01925, 1.088, 0.02385, 1.087, 0.02356, 1.088, 0.01898, 1.088, 0.01898, 1.087, 0.02356, 1.086, 0.02332, 1.087, 0.01877, -0.1763, 1.008, -0.1547, 1.02, -0.1551, 1.021, -0.177, 1.009, -0.177, 1.009, -0.1551, 1.021, -0.1556, 1.022, -0.1777, 1.011, -0.1777, 1.011, -0.1556, 1.022, -0.1561, 1.023, -0.1785, 1.012, -0.1785, 1.012, -0.1561, 1.023, -0.1566, 1.025, -0.1793, 1.013, -0.1793, 1.013, -0.1566, 1.025, -0.1571, 1.026, -0.1802, 1.014, 0.8279, 1.014, 0.8189, 1.021, 0.8181, 1.02, 0.8259, 1.014, 0.8259, 1.014, 0.8181, 1.02, 0.8173, 1.019, 0.8243, 1.014, 0.8243, 1.014, 0.8173, 1.019, 0.8165, 1.018, 0.8231, 1.013, 0.8231, 1.013, 0.8165, 1.018, 0.8158, 1.017, 0.8224, 1.012, 0.8224, 1.012, 0.8158, 1.017, 0.8151, 1.016, 0.8221, 1.01, 1.094, -0.01125, 1.098, -0.02956, 1.099, -0.02997, 1.096, -0.01141, 1.096, -0.01141, 1.099, -0.02997, 1.1, -0.03017, 1.097, -0.01142, 1.097, -0.01142, 1.1, -0.03017, 1.102, -0.03011, 1.098, -0.01125, 1.098, -0.01125, 1.102, -0.03011, 1.103, -0.02979, 1.1, -0.01091, 1.1, -0.01091, 1.103, -0.02979, 1.105, -0.02924, 1.101, -0.0104, 0.8565, 0.9861, 0.8393, 1.006, 0.8383, 1.005, 0.8554, 0.9853, 0.8554, 0.9853, 0.8383, 1.005, 0.8373, 1.004, 0.8542, 0.9845, 0.8542, 0.9845, 0.8373, 1.004, 0.8363, 1.003, 0.8531, 0.9837, 0.8531, 0.9837, 0.8363, 1.003, 0.8353, 1.002, 0.852, 0.9829, 0.852, 0.9829, 0.8353, 1.002, 0.8343, 1.001, 0.8509, 0.9821, 0.8509, 0.9821, 0.864, 0.9606, 0.8653, 0.9612, 0.852, 0.9829, 0.852, 0.9829, 0.8653, 0.9612, 0.8665, 0.9618, 0.8531, 0.9837, 0.8531, 0.9837, 0.8665, 0.9618, 0.8677, 0.9624, 0.8542, 0.9845, 0.8542, 0.9845, 0.8677, 0.9624, 0.8689, 0.9631, 0.8554, 0.9853, 0.8554, 0.9853, 0.8689, 0.9631, 0.8702, 0.9637, 0.8565, 0.9861, -0.4331, -0.1664, -0.4405, -0.1377, -0.4415, -0.1388, -0.4342, -0.1674, -0.4342, -0.1674, -0.4415, -0.1388, -0.4428, -0.1395, -0.4354, -0.1682, -0.4354, -0.1682, -0.4428, -0.1395, -0.4441, -0.1398, -0.4368, -0.1685, -0.4368, -0.1685, -0.4441, -0.1398, -0.4455, -0.1397, -0.4381, -0.1685, -0.4381, -0.1685, -0.4455, -0.1397, -0.4468, -0.1392, -0.4394, -0.1681, -0.4457, -0.09001, -0.4478, -0.071, -0.4491, -0.07173, -0.4468, -0.09076, -0.4468, -0.09076, -0.4491, -0.07173, -0.4505, -0.07217, -0.4482, -0.09123, -0.4482, -0.09123, -0.4505, -0.07217, -0.4519, -0.07229, -0.4496, -0.0914, -0.4496, -0.0914, -0.4519, -0.07229, -0.4533, -0.07207, -0.451, -0.09124, -0.451, -0.09124, -0.4533, -0.07207, -0.4545, -0.07153, -0.4523, -0.09077, -0.4436, -0.02271, -0.4426, -0.01353, -0.444, -0.01359, -0.445, -0.02288, -0.445, -0.02288, -0.444, -0.01359, -0.4454, -0.01353, -0.4464, -0.02291, -0.4464, -0.02291, -0.4454, -0.01353, -0.4468, -0.01331, -0.4478, -0.02276, -0.4478, -0.02276, -0.4468, -0.01331, -0.4481, -0.01294, -0.4491, -0.02243, -0.4491, -0.02243, -0.4481, -0.01294, -0.4494, -0.01241, -0.4505, -0.02193, -0.4345, 0.03864, -0.442, 0.01368, -0.4407, 0.01322, -0.4331, 0.03829, -0.4331, 0.03829, -0.4407, 0.01322, -0.4394, 0.01282, -0.4318, 0.03796, -0.4318, 0.03796, -0.4394, 0.01282, -0.438, 0.01249, -0.4304, 0.03763, -0.4304, 0.03763, -0.438, 0.01249, -0.4367, 0.01221, -0.4291, 0.03732, -0.4291, 0.03732, -0.4367, 0.01221, -0.4353, 0.01199, -0.4278, 0.037, -0.4331, -0.1737, -0.4331, -0.1664, -0.4342, -0.1674, -0.4341, -0.1749, -0.4341, -0.1749, -0.4342, -0.1674, -0.4354, -0.1682, -0.4353, -0.1757, -0.4353, -0.1757, -0.4354, -0.1682, -0.4368, -0.1685, -0.4367, -0.1761, -0.4367, -0.1761, -0.4368, -0.1685, -0.4381, -0.1685, -0.438, -0.176, -0.438, -0.176, -0.4381, -0.1685, -0.4394, -0.1681, -0.4393, -0.1754, -0.4456, -0.1033, -0.4457, -0.09001, -0.4468, -0.09076, -0.4467, -0.1042, -0.4467, -0.1042, -0.4468, -0.09076, -0.4482, -0.09123, -0.448, -0.1049, -0.448, -0.1049, -0.4482, -0.09123, -0.4496, -0.0914, -0.4494, -0.1051, -0.4494, -0.1051, -0.4496, -0.0914, -0.451, -0.09124, -0.4508, -0.1049, -0.4508, -0.1049, -0.451, -0.09124, -0.4523, -0.09077, -0.4521, -0.1044, -0.4469, -0.04106, -0.4436, -0.02271, -0.445, -0.02288, -0.4482, -0.04149, -0.4482, -0.04149, -0.445, -0.02288, -0.4464, -0.02291, -0.4496, -0.0417, -0.4496, -0.0417, -0.4464, -0.02291, -0.4478, -0.02276, -0.451, -0.04166, -0.451, -0.04166, -0.4478, -0.02276, -0.4491, -0.02243, -0.4524, -0.04136, -0.4524, -0.04136, -0.4491, -0.02243, -0.4505, -0.02193, -0.4537, -0.04082, 1.078, 0.04823, 1.086, 0.02332, 1.087, 0.02356, 1.079, 0.04856, 1.079, 0.04856, 1.087, 0.02356, 1.088, 0.02385, 1.08, 0.0489, 1.08, 0.0489, 1.088, 0.02385, 1.09, 0.02421, 1.082, 0.04924, 1.082, 0.04924, 1.09, 0.02421, 1.091, 0.02462, 1.083, 0.04959, 1.083, 0.04959, 1.091, 0.02462, 1.092, 0.02509, 1.084, 0.04994, -0.4148, -0.2467, -0.4248, -0.2112, -0.4258, -0.2126, -0.4154, -0.2477, -0.4154, -0.2477, -0.4258, -0.2126, -0.427, -0.2138, -0.4159, -0.2486, -0.4159, -0.2486, -0.427, -0.2138, -0.4284, -0.2147, -0.4164, -0.2496, -0.4164, -0.2496, -0.4284, -0.2147, -0.4298, -0.2152, -0.417, -0.2505, -0.417, -0.2505, -0.4298, -0.2152, -0.431, -0.2152, -0.4175, -0.2515, 0.8863, 0.9144, 0.88, 0.9394, 0.8787, 0.939, 0.885, 0.9141, 0.885, 0.9141, 0.8787, 0.939, 0.8774, 0.9385, 0.8836, 0.9138, 0.8836, 0.9138, 0.8774, 0.9385, 0.8761, 0.9381, 0.8823, 0.9135, 0.8823, 0.9135, 0.8761, 0.9381, 0.8748, 0.9377, 0.881, 0.9132, 0.881, 0.9132, 0.8748, 0.9377, 0.8735, 0.9373, 0.8796, 0.9129, 0.8796, 0.9129, 1.078, 0.04823, 1.079, 0.04856, 0.881, 0.9132, 0.881, 0.9132, 1.079, 0.04856, 1.08, 0.0489, 0.8823, 0.9135, 0.8823, 0.9135, 1.08, 0.0489, 1.082, 0.04924, 0.8836, 0.9138, 0.8836, 0.9138, 1.082, 0.04924, 1.083, 0.04959, 0.885, 0.9141, 0.885, 0.9141, 1.083, 0.04959, 1.084, 0.04994, 0.8863, 0.9144, 1.071, -0.2402, 1.084, -0.2038, 1.083, -0.2038, 1.07, -0.2393, 1.07, -0.2393, 1.083, -0.2038, 1.081, -0.2034, 1.07, -0.2383, 1.07, -0.2383, 1.081, -0.2034, 1.08, -0.2025, 1.069, -0.2374, 1.069, -0.2374, 1.08, -0.2025, 1.079, -0.2013, 1.069, -0.2364, 1.069, -0.2364, 1.079, -0.2013, 1.078, -0.1999, 1.068, -0.2355, 0.7957, 1.033, 0.7712, 1.04, 0.771, 1.039, 0.7952, 1.032, 0.7952, 1.032, 0.771, 1.039, 0.7707, 1.038, 0.7947, 1.031, 0.7947, 1.031, 0.7707, 1.038, 0.7705, 1.036, 0.7943, 1.03, 0.7943, 1.03, 0.7705, 1.036, 0.7703, 1.035, 0.7938, 1.028, 0.7938, 1.028, 0.7703, 1.035, 0.7701, 1.034, 0.7934, 1.027, 0.7934, 1.027, 0.8151, 1.016, 0.8158, 1.017, 0.7938, 1.028, 0.7938, 1.028, 0.8158, 1.017, 0.8165, 1.018, 0.7943, 1.03, 0.7943, 1.03, 0.8165, 1.018, 0.8173, 1.019, 0.7947, 1.031, 0.7947, 1.031, 0.8173, 1.019, 0.8181, 1.02, 0.7952, 1.032, 0.7952, 1.032, 0.8181, 1.02, 0.8189, 1.021, 0.7957, 1.033, 0.8393, 1.006, 0.8279, 1.014, 0.8259, 1.014, 0.8383, 1.005, 0.8383, 1.005, 0.8259, 1.014, 0.8243, 1.014, 0.8373, 1.004, 0.8373, 1.004, 0.8243, 1.014, 0.8231, 1.013, 0.8363, 1.003, 0.8363, 1.003, 0.8231, 1.013, 0.8224, 1.012, 0.8353, 1.002, 0.8353, 1.002, 0.8224, 1.012, 0.8221, 1.01, 0.8343, 1.001, 1.085, -0.155, 1.086, -0.1623, 1.087, -0.1635, 1.087, -0.156, 1.087, -0.156, 1.087, -0.1635, 1.088, -0.1643, 1.088, -0.1567, 1.088, -0.1567, 1.088, -0.1643, 1.089, -0.1647, 1.089, -0.1571, 1.089, -0.1571, 1.089, -0.1647, 1.09, -0.1645, 1.09, -0.157, 1.09, -0.157, 1.09, -0.1645, 1.092, -0.1639, 1.092, -0.1566, 1.092, -0.1566, 1.099, -0.1276, 1.098, -0.1282, 1.09, -0.157, 1.09, -0.157, 1.098, -0.1282, 1.096, -0.1283, 1.089, -0.1571, 1.089, -0.1571, 1.096, -0.1283, 1.095, -0.128, 1.088, -0.1567, 1.088, -0.1567, 1.095, -0.128, 1.094, -0.1273, 1.087, -0.156, 1.087, -0.156, 1.094, -0.1273, 1.092, -0.1262, 1.085, -0.155, 1.097, -0.0785, 1.097, -0.09177, 1.098, -0.09269, 1.098, -0.07923, 1.098, -0.07923, 1.098, -0.09269, 1.1, -0.0933, 1.1, -0.07969, 1.1, -0.07969, 1.1, -0.0933, 1.101, -0.09353, 1.101, -0.07983, 1.101, -0.07983, 1.101, -0.09353, 1.102, -0.09336, 1.102, -0.07966, 1.102, -0.07966, 1.102, -0.09336, 1.104, -0.0928, 1.104, -0.07917, 1.104, -0.07917, 1.106, -0.05992, 1.104, -0.06048, 1.102, -0.07966, 1.102, -0.07966, 1.104, -0.06048, 1.103, -0.06071, 1.101, -0.07983, 1.101, -0.07983, 1.103, -0.06071, 1.102, -0.06061, 1.1, -0.07969, 1.1, -0.07969, 1.102, -0.06061, 1.1, -0.06018, 1.098, -0.07923, 1.098, -0.07923, 1.1, -0.06018, 1.099, -0.05947, 1.097, -0.0785, -0.1076, 1.029, 0.7462, 1.036, 0.7462, 1.037, -0.1076, 1.03, -0.1076, 1.03, 0.7462, 1.037, 0.7462, 1.038, -0.1077, 1.032, -0.1077, 1.032, 0.7462, 1.038, 0.7463, 1.04, -0.1078, 1.033, -0.1078, 1.033, 0.7463, 1.04, 0.7463, 1.041, -0.1078, 1.034, -0.1078, 1.034, 0.7463, 1.041, 0.7464, 1.042, -0.1079, 1.035, 0.126, -0.1334, 0.126, -0.1089, 0.0803, -0.1089, 0.0803, -0.1334, 1.29, 0.01654, 1.299, 0.9665, -0.5009, 0.9835, -0.5098, 0.03352, -0.4989, 1.189, 1.301, 1.172, 1.301, 1.202, -0.4986, 1.219, -0.4992, 1.16, 1.301, 1.143, 1.301, 1.172, -0.4989, 1.189, -0.4995, 1.13, 1.3, 1.113, 1.301, 1.143, -0.4992, 1.16, -0.4998, 1.101, 1.3, 1.084, 1.3, 1.113, -0.4995, 1.13, -0.5, 1.072, 1.3, 1.055, 1.3, 1.084, -0.4998, 1.101, -0.5003, 1.042, 1.3, 1.025, 1.3, 1.055, -0.5, 1.072, -0.5006, 1.013, 1.299, 0.9959, 1.3, 1.025, -0.5003, 1.042, -0.5009, 0.9835, 1.299, 0.9665, 1.299, 0.9959, -0.5006, 1.013, -0.512, -0.2017, 1.288, -0.2187, 1.288, -0.1893, -0.5118, -0.1723, -0.5118, -0.1723, 1.288, -0.1893, 1.288, -0.1599, -0.5115, -0.1429, -0.5115, -0.1429, 1.288, -0.1599, 1.289, -0.1305, -0.5112, -0.1135, -0.5112, -0.1135, 1.289, -0.1305, 1.289, -0.1011, -0.5109, -0.08409, -0.5109, -0.08409, 1.289, -0.1011, 1.289, -0.07167, -0.5107, -0.05469, -0.5107, -0.06003, -0.5107, -0.05469, 1.289, -0.07167, 1.29, -0.04226, -0.5104, -0.02529, -0.5104, -0.02529, 1.29, -0.04226, 1.29, -0.01286, -0.5101, 0.004118, -0.5101, 0.004118, 1.29, -0.01286, 1.29, 0.01654, -0.5098, 0.03352, 1.069, 1.252, 1.104, 1.247, 1.104, 1.247, 1.069, 1.252, 1.204, 1.201, 1.231, 1.174, 1.231, 1.174, 1.204, 1.201, 0.0, 0.0, 0.0, 0.0, 0.0, 0.0, 0.0, 0.0, 0.0, 0.0, 0.0, 0.0, 0.0, 0.0, 0.0, 0.0, 0.0, 0.0, 0.0, 0.0, 0.0, 0.0, 0.0, 0.0, 1.426, -0.03518, 1.402, -0.0609, 1.402, -0.0609, 1.426, -0.03518, 1.281, 1.081, 1.481, 0.1637, 1.481, 0.1637, 1.281, 1.081, 0.0, 0.0, 0.0, 0.0, 0.0, 0.0, 0.0, 0.0, 1.269, 1.113, 1.281, 1.081, 1.281, 1.081, 1.269, 1.113, 0.0, 0.0, 0.0, 0.0, 0.0, 0.0, 0.0, 0.0, 0.0, 0.0, 0.0, 0.0, 0.0, 0.0, 0.0, 0.0, 0.0, 0.0, 0.0, 0.0, 0.0, 0.0, 0.0, 0.0, 0.0, 0.0, 0.0, 0.0, 0.0, 0.0, 0.0, 0.0, 0.0, 0.0, 0.0, 0.0, 0.0, 0.0, 0.0, 0.0, 1.172, 1.222, 1.204, 1.201, 1.204, 1.201, 1.172, 1.222, 0.0, 0.0, 0.0, 0.0, 0.0, 0.0, 0.0, 0.0, 1.167, 1.4, 1.167, -0.4, 1.167, -0.4, 1.167, 1.4, 0.0, 0.0, 0.0, 0.0, 0.0, 0.0, 0.0, 0.0, 1.104, 1.247, 1.139, 1.237, 1.139, 1.237, 1.104, 1.247, 1.402, -0.0609, 1.376, -0.08405, 1.376, -0.08405, 1.402, -0.0609])
me_cube_002.materials.append(mat_floor)
me_cube_002.materials.append(mat_wall)
me_cube_002.materials.append(mat_ceiling)
me_cube_002.materials.append(mat_doorway)
me_cube_002.update()
me_cube_001 = bpy.data.meshes.new('Cube.001')
me_cube_001.from_pydata([(-3.6, -5.0, -1.49e-07), (-3.6, -5.0, 2.5), (-3.6, 1.49e-07, -1.49e-07), (-3.6, 2.98e-07, 2.5), (-4.292e-07, -5.0, 1.49e-07), (-1.073e-06, -5.0, 2.5), (0.0, 0.0, 0.0), (-7.51e-07, 0.0, 2.5)], [], [(0, 1, 3, 2), (2, 3, 7, 6), (6, 7, 5, 4), (4, 5, 1, 0), (2, 6, 4, 0), (7, 3, 1, 5)])
_uv = me_cube_001.uv_layers.new(name='UVMap')
_uv.uv.foreach_set('vector', [0.375, 0.0, 0.625, 0.0, 0.625, 0.25, 0.375, 0.25, 0.375, 0.25, 0.625, 0.25, 0.625, 0.5, 0.375, 0.5, 0.375, 0.5, 0.625, 0.5, 0.625, 0.75, 0.375, 0.75, 0.375, 0.75, 0.625, 0.75, 0.625, 1.0, 0.375, 1.0, 0.125, 0.5, 0.375, 0.5, 0.375, 0.75, 0.125, 0.75, 0.625, 0.5, 0.875, 0.5, 0.875, 0.75, 0.625, 0.75])
me_cube_001.update()
me_cube = bpy.data.meshes.new('Cube')
me_cube.from_pydata([(-2.25, -1.3, 1.331e-07), (-2.25, -1.3, 2.25), (-2.25, -2.712e-07, 1.331e-07), (-2.25, -1.55e-07, 2.25), (1.006e-07, -1.3, 3.327e-08), (2.682e-07, -1.3, 2.25), (-6.792e-08, -8.613e-08, 8.562e-08), (6.706e-08, 7.749e-08, 2.25)], [], [(0, 1, 3, 2), (2, 3, 7, 6), (6, 7, 5, 4), (4, 5, 1, 0), (2, 6, 4, 0), (7, 3, 1, 5)])
_uv = me_cube.uv_layers.new(name='UVMap')
_uv.uv.foreach_set('vector', [0.375, 0.0, 0.625, 0.0, 0.625, 0.25, 0.375, 0.25, 0.375, 0.25, 0.625, 0.25, 0.625, 0.5, 0.375, 0.5, 0.375, 0.5, 0.625, 0.5, 0.625, 0.75, 0.375, 0.75, 0.375, 0.75, 0.625, 0.75, 0.625, 1.0, 0.375, 1.0, 0.125, 0.5, 0.375, 0.5, 0.375, 0.75, 0.125, 0.75, 0.625, 0.5, 0.875, 0.5, 0.875, 0.75, 0.625, 0.75])
me_cube.update()

# ---- objects
ob_hallwaysection_end = bpy.data.objects.new('hallwaySection_end', me_cube_002)
ob_hallwaycutout = bpy.data.objects.new('hallwayCutout', me_cube_001)
ob_doorwaycutout = bpy.data.objects.new('doorwayCutout', me_cube)

# ---- transforms, parenting, visibility, modifiers, constraints
ob_hallwaysection_end.location = (0.0, 0.0, 0.0)
ob_hallwaycutout.location = (-0.2, -0.1, 0.1)
_m = ob_hallwaycutout.modifiers.new('Bevel', 'BEVEL')
_m.width = 0.3
_m.width_pct = 0.3
_m.segments = 8
ob_doorwaycutout.location = (-0.875, 0.65, 0.1)
_m = ob_doorwaycutout.modifiers.new('Bevel', 'BEVEL')
_m.width = 0.25
_m.width_pct = 0.25
_m.segments = 8

# ---- collection membership
col_collection.objects.link(ob_hallwaysection_end)
col_cutouts.objects.link(ob_hallwaycutout)
col_cutouts.objects.link(ob_doorwaycutout)

# ---- scene / render settings (as saved in the file)
scene.frame_start = 1; scene.frame_end = 250; scene.frame_set(1)
scene.render.engine = 'BLENDER_EEVEE_NEXT'
scene.cycles.sampling_pattern = 'TABULATED_SOBOL'
bpy.context.view_layer.update()

# ---- added for rendering (the .blend has no active camera and no usable light): camera, sun
cam_auto = bpy.data.cameras.new('AutoCamera')
cam_auto.lens = 50.0
cam_auto.sensor_width = 36.0
cam_auto.clip_end = 1000.0
ob_auto_camera = bpy.data.objects.new('AutoCamera', cam_auto)
scene.collection.objects.link(ob_auto_camera)
ob_auto_camera.location = (4.68935, -10.2522, 6.70148)
ob_auto_camera.rotation_euler = (1.09748, -7.21219e-08, 0.694738)
scene.camera = ob_auto_camera
light_auto_sun = bpy.data.lights.new('AutoSun', 'SUN')
light_auto_sun.energy = 3.0
light_auto_sun.angle = 0.0523599
ob_auto_sun = bpy.data.objects.new('AutoSun', light_auto_sun)
scene.collection.objects.link(ob_auto_sun)
ob_auto_sun.rotation_euler = (0.872665, 0.174533, 0.523599)
bpy.context.view_layer.update()
